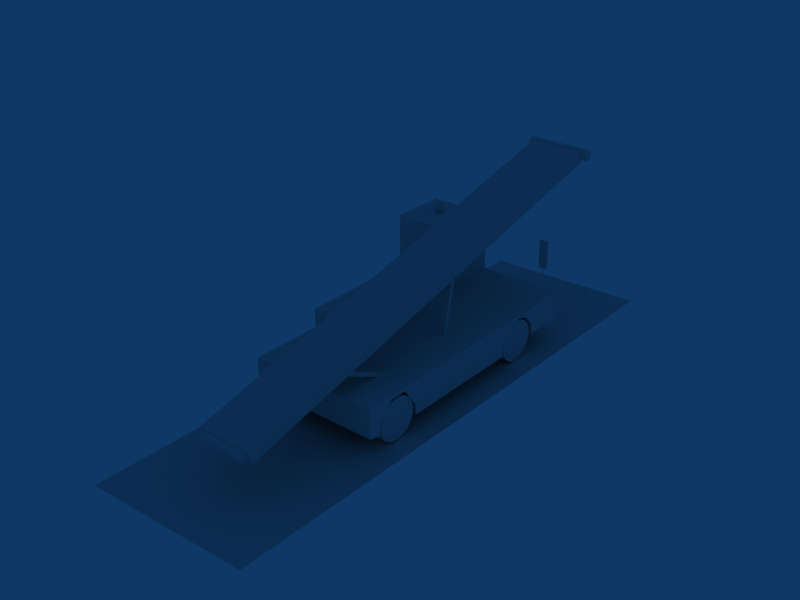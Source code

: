 # Source: object.blend  (saved by Blender 2.49.2; exported with 4.5.12 LTS)
import bpy
from mathutils import Matrix  # noqa: F401  (used for matrix-valued properties, if any)

bpy.ops.wm.read_factory_settings(use_empty=True)
scene = bpy.context.scene
scene.name = 'Scene'

# ---- collections
col_collection_1 = bpy.data.collections.new('Collection 1'); scene.collection.children.link(col_collection_1)

# ---- world
world_world = bpy.data.worlds.new('World'); scene.world = world_world
world_world.color = (0.05656, 0.2208, 0.4)
world_world.use_sun_shadow = False
world_world.sun_shadow_jitter_overblur = 0.0
world_world.cycles.sampling_method = 'MANUAL'
world_world.cycles.sample_map_resolution = 256

# ---- meshes
me_mesh_001 = bpy.data.meshes.new('Mesh.001')
me_mesh_001.from_pydata([(-1.069, -3.099, 1.112), (-1.056, -4.718, 0.7999), (-1.056, -4.718, 1.112), (-0.3463, -3.093, 0.2458), (1.074, -4.7, 0.2458), (-0.3483, -2.844, 0.2458), (-0.3463, -3.093, 0.7999), (-1.072, -2.742, 0.7999), (1.06, -3.081, 0.7999), (-0.3492, -2.736, 0.7999), (-0.3463, -3.093, 1.112), (-0.3329, -4.712, 1.112), (-1.054, -4.933, 0.2458), (-0.3329, -4.712, 0.2458), (-0.3311, -4.927, 0.2458), (-0.3329, -4.712, 0.7999), (-1.052, -5.182, 0.7999), (1.074, -4.7, 0.7999), (1.078, -5.164, 0.7999), (-0.3246, -5.712, 0.2913), (-1.048, -5.718, 0.2913), (-0.323, -5.909, 0.3286), (-1.046, -5.915, 0.7999), (1.084, -5.897, 0.7999), (1.08, -5.448, 0.7999), (-0.3291, -5.176, 0.7999), (-0.3267, -5.46, 0.7999), (-1.069, -3.099, 0.7999), (-1.069, -3.099, 0.7445), (-1.072, -2.85, 0.7445), (-0.3602, -1.409, 0.7445), (1.046, -1.397, 0.7999), (1.046, -1.397, 0.7445), (-0.3602, -1.409, 0.7999), (-0.323, -5.909, 0.7999), (-1.052, -5.182, 0.7445), (-1.05, -5.466, 0.7999), (-1.084, -1.415, 0.7999), (-1.084, -1.415, 0.3244), (-0.3568, -1.821, 0.3244), (-1.079, -2.0, 0.3244), (-0.3553, -1.995, 0.3244), (-1.08, -1.827, 0.3244), (1.05, -1.809, 0.3244), (-0.3535, -2.218, 0.7999), (1.05, -1.809, 0.7999), (-1.08, -1.827, 0.7999), (-1.077, -2.224, 1.977), (-1.08, -1.827, 1.977), (-0.3568, -1.821, 1.977), (-0.3535, -2.218, 1.977), (-0.3568, -1.821, 0.7999), (-0.3602, -1.409, 1.183), (-0.3568, -1.821, 1.183), (-1.084, -1.415, 1.183), (-1.08, -1.827, 1.183), (-0.3602, -1.409, 0.5093), (-0.3602, -1.409, 0.3244), (1.046, -1.397, 0.5093), (1.046, -1.397, 0.3244), (-1.08, -1.827, 0.7445), (-1.084, -1.415, 0.7445), (-1.08, -1.827, 0.5093), (-1.084, -1.415, 0.5093), (-1.079, -2.0, 0.5093), (-1.077, -2.18, 0.7445), (1.05, -1.809, 0.5093), (1.05, -1.809, 0.7445), (-1.075, -2.465, 1.977), (1.055, -2.448, 0.7999), (1.053, -2.206, 0.7999), (-0.3515, -2.459, 0.7999), (-1.077, -2.224, 0.7999), (-1.075, -2.465, 0.7445), (1.053, -2.162, 0.7445), (-1.075, -2.465, 1.183), (-1.075, -2.465, 0.7999), (-1.077, -2.224, 1.183), (-1.072, -2.742, 1.183), (-1.072, -2.742, 1.977), (-0.3515, -2.459, 1.977), (-0.3492, -2.736, 1.977), (-0.3535, -2.218, 1.183), (-0.3492, -2.736, 1.183), (-0.3515, -2.459, 1.183), (-0.3548, -2.061, 0.3244), (1.051, -1.983, 0.3244), (-1.078, -2.067, 0.3244), (1.052, -2.094, 0.5093), (1.052, -2.049, 0.3244), (-1.078, -2.112, 0.5093), (1.053, -2.224, 0.6783), (1.051, -1.982, 0.5093), (-1.077, -2.242, 0.6783), (1.057, -2.724, 0.7999), (-1.069, -3.099, 0.2458), (-1.069, -3.099, 0.432), (-1.056, -4.718, 0.2458), (-1.056, -4.718, 0.7445), (1.06, -3.081, 0.2458), (1.06, -3.081, 0.7445), (1.058, -2.832, 0.432), (1.06, -3.081, 0.432), (-1.056, -4.718, 0.432), (1.076, -4.945, 0.432), (1.076, -4.916, 0.2458), (1.074, -4.7, 0.7445), (1.078, -5.164, 0.7445), (1.074, -4.7, 0.432), (-1.072, -2.85, 0.2458), (1.058, -2.832, 0.2458), (-1.072, -2.85, 0.432), (-1.046, -5.915, 0.3286), (-1.046, -5.915, 0.4952), (-0.323, -5.909, 0.4952), (-0.323, -5.909, 0.7445), (1.084, -5.897, 0.3286), (1.084, -5.897, 0.4952), (1.084, -5.897, 0.7445), (-1.046, -5.915, 0.7445), (1.082, -5.678, 0.4952), (-1.05, -5.466, 0.7445), (1.08, -5.448, 0.7445), (-1.048, -5.695, 0.4952), (1.082, -5.701, 0.2913), (-1.054, -4.962, 0.432), (-1.073, -2.727, 0.6302), (1.058, -2.832, 0.7445), (1.057, -2.71, 0.6302), (1.055, -2.448, 0.7445), (-0.6984, -2.595, 0.0333), (0.6852, -2.583, 0.0333), (-1.046, -2.598, 0.0333), (-1.047, -2.465, 0.0069), (-0.6995, -2.462, 0.0069), (0.683, -2.318, 0.0333), (-0.6995, -2.462, 0.3538), (-1.048, -2.332, 0.0333), (-1.049, -2.22, 0.1085), (1.029, -2.203, 0.1085), (-0.7021, -2.142, 0.2211), (0.6812, -2.104, 0.3538), (-1.049, -2.145, 0.2211), (1.029, -2.127, 0.2211), (0.6841, -2.451, 0.3538), (-1.047, -2.465, 0.3538), (-1.049, -2.145, 0.4865), (1.031, -2.448, 0.3538), (-0.7021, -2.142, 0.4865), (0.682, -2.205, 0.5991), (-0.7006, -2.329, 0.6742), (0.683, -2.318, 0.6742), (0.6841, -2.451, 0.7006), (1.03, -2.315, 0.6742), (-1.047, -2.465, 0.7006), (1.031, -2.448, 0.7006), (-0.6984, -2.595, 0.6742), (1.033, -2.693, 0.5991), (0.6861, -2.696, 0.5991), (-1.044, -2.785, 0.4865), (-1.045, -2.71, 0.5991), (-1.044, -2.812, 0.3538), (0.6869, -2.797, 0.3538), (1.034, -2.768, 0.2211), (-0.6968, -2.783, 0.2211), (0.6861, -2.696, 0.1085), (-1.045, -2.71, 0.1085), (1.033, -2.693, 0.1085), (0.6841, -2.451, 0.0069), (1.032, -2.58, 0.0333), (-0.7006, -2.329, 0.0333), (1.03, -2.315, 0.0333), (1.031, -2.448, 0.0069), (-0.7015, -2.217, 0.1085), (0.682, -2.205, 0.1085), (0.6814, -2.13, 0.2211), (-0.7024, -2.115, 0.3538), (-1.049, -2.118, 0.3538), (1.028, -2.101, 0.3538), (1.029, -2.127, 0.4865), (-0.7015, -2.217, 0.5991), (0.6814, -2.13, 0.4865), (1.029, -2.203, 0.5991), (-1.049, -2.22, 0.5991), (-1.048, -2.332, 0.6742), (-0.6995, -2.462, 0.7006), (0.6852, -2.583, 0.6742), (-1.046, -2.598, 0.6742), (-0.6975, -2.707, 0.5991), (1.032, -2.58, 0.6742), (-0.6968, -2.783, 0.4865), (1.034, -2.768, 0.4865), (0.6867, -2.771, 0.4865), (1.034, -2.795, 0.3538), (-1.044, -2.785, 0.2211), (-0.6966, -2.809, 0.3538), (0.6867, -2.771, 0.2211), (-0.6975, -2.707, 0.1085), (-1.022, -5.459, 0.0333), (0.7077, -5.312, 0.0069), (0.7057, -5.066, 0.1085), (-0.6785, -5.003, 0.2211), (-1.026, -5.005, 0.2211), (1.052, -4.988, 0.2211), (-0.6787, -4.976, 0.3538), (0.7048, -4.965, 0.3538), (0.705, -4.991, 0.2211), (0.7077, -5.312, 0.3538), (-1.026, -5.005, 0.4865), (0.705, -4.991, 0.4865), (-1.025, -5.081, 0.5991), (-0.6759, -5.323, 0.3538), (-0.677, -5.19, 0.6742), (0.7066, -5.179, 0.6742), (-1.023, -5.326, 0.3538), (1.055, -5.309, 0.3538), (0.7088, -5.444, 0.6742), (-1.023, -5.326, 0.7006), (-0.6732, -5.643, 0.4865), (-0.673, -5.67, 0.3538), (-1.02, -5.646, 0.4865), (-0.6732, -5.643, 0.2211), (-1.02, -5.646, 0.2211), (1.058, -5.629, 0.2211), (-0.6748, -5.456, 0.0333), (-1.021, -5.571, 0.1085), (-1.023, -5.326, 0.0069), (-0.6759, -5.323, 0.0069), (1.056, -5.441, 0.0333), (0.7088, -5.444, 0.0333), (0.7066, -5.179, 0.0333), (1.055, -5.309, 0.0069), (-1.024, -5.193, 0.0333), (-1.025, -5.081, 0.1085), (-0.6779, -5.078, 0.1085), (-0.677, -5.19, 0.0333), (1.053, -5.063, 0.1085), (1.054, -5.176, 0.0333), (-1.026, -4.979, 0.3538), (-0.6785, -5.003, 0.4865), (1.052, -4.962, 0.3538), (-0.6779, -5.078, 0.5991), (1.052, -4.988, 0.4865), (0.7057, -5.066, 0.5991), (1.054, -5.176, 0.6742), (1.053, -5.063, 0.5991), (-1.024, -5.193, 0.6742), (1.055, -5.309, 0.7006), (0.7077, -5.312, 0.7006), (-0.6759, -5.323, 0.7006), (-0.6748, -5.456, 0.6742), (-1.021, -5.571, 0.5991), (-1.022, -5.459, 0.6742), (-0.6738, -5.568, 0.5991), (1.056, -5.441, 0.6742), (0.7097, -5.557, 0.5991), (0.7103, -5.632, 0.4865), (1.057, -5.554, 0.5991), (-1.02, -5.673, 0.3538), (0.7106, -5.658, 0.3538), (1.058, -5.655, 0.3538), (1.058, -5.629, 0.4865), (0.7103, -5.632, 0.2211), (-0.6738, -5.568, 0.1085), (0.7097, -5.557, 0.1085), (1.057, -5.554, 0.1085), (-0.2002, -7.62, 0.7422), (-0.2009, -7.528, 0.7287), (0.5718, -7.521, 0.7287), (-0.2003, -7.606, 0.8344), (0.5726, -7.614, 0.7422), (0.5731, -7.669, 0.8169), (0.5734, -7.706, 0.7557), (0.5732, -7.688, 0.6865), (-0.1996, -7.695, 0.6865), (-0.2001, -7.633, 0.65), (0.5727, -7.627, 0.65), (0.5721, -7.558, 0.6674), (-0.2006, -7.564, 0.6674), (-0.2008, -7.545, 0.7978), (0.572, -7.539, 0.7978), (0.5725, -7.6, 0.8344), (-0.1997, -7.676, 0.8169), (-0.1994, -7.712, 0.7557), (0.6713, -0.0947, 2.641), (0.6714, -0.1082, 2.549), (-0.4231, -0.1037, 2.641), (0.6707, -0.02, 2.696), (-0.4237, -0.029, 2.696), (0.6718, -0.1504, 2.715), (-0.4226, -0.1594, 2.715), (-0.4224, -0.1784, 2.585), (0.6708, -0.039, 2.566), (-0.4235, -0.048, 2.566), (0.6705, -0.0025, 2.627), (-0.4238, -0.0115, 2.627), (0.6712, -0.0812, 2.733), (-0.4232, -0.0902, 2.733), (0.6721, -0.1869, 2.654), (-0.4223, -0.1959, 2.654), (0.6719, -0.1694, 2.585), (-0.423, -0.1172, 2.549), (-0.3268, -0.2116, 2.72), (-0.2653, -7.648, 0.8423), (0.6342, -7.589, 0.6412), (-0.3272, -0.1608, 2.519), (-0.2658, -7.597, 0.6412), (0.5732, -0.2042, 2.72), (0.5728, -0.1534, 2.519), (0.6346, -7.64, 0.8423), (-0.6515, -2.22, 2.138), (-0.7067, -2.22, 2.138), (-0.7062, -2.275, 2.138), (-0.7455, -2.259, 2.138), (-0.7455, -2.259, 1.979), (-0.7619, -2.22, 1.979), (-0.7067, -2.22, 1.979), (-0.7461, -2.181, 2.138), (-0.668, -2.181, 2.138), (-0.668, -2.181, 1.979), (-0.6515, -2.22, 1.979), (-0.6674, -2.259, 2.138), (-0.6484, -2.277, 2.027), (-0.6674, -2.259, 1.979), (-0.6249, -2.219, 2.027), (-0.7062, -2.275, 1.979), (-0.764, -2.278, 2.027), (-0.706, -2.302, 2.027), (-0.7619, -2.22, 2.138), (-0.7885, -2.221, 2.027), (-0.765, -2.162, 2.027), (-0.7461, -2.181, 1.979), (-0.7074, -2.138, 2.027), (-0.7071, -2.165, 1.979), (-0.7071, -2.165, 2.138), (-0.6494, -2.162, 2.027), (-1.252, -1.707, 1.769), (-1.11, -1.736, 1.769), (-1.11, -1.706, 1.769), (-1.11, -1.706, 1.31), (-1.252, -1.737, 1.769), (-1.252, -1.707, 1.31), (-1.252, -1.737, 1.31), (-1.11, -1.736, 1.31), (-1.162, -1.721, 1.719), (-1.162, -1.721, 1.726), (-1.075, -1.716, 1.721), (-1.075, -1.714, 1.726), (-1.162, -1.721, 1.733), (-1.075, -1.72, 1.726), (-1.162, -1.728, 1.726), (-1.075, -1.72, 1.719), (-1.075, -1.725, 1.721), (-1.162, -1.716, 1.721), (-1.162, -1.716, 1.731), (-1.075, -1.716, 1.731), (-1.162, -1.714, 1.726), (-1.075, -1.72, 1.733), (-1.075, -1.725, 1.731), (-1.162, -1.726, 1.731), (-1.075, -1.727, 1.726), (-1.162, -1.726, 1.721), (-1.045, -1.56, 1.348), (-1.053, -1.551, 1.353), (-1.049, -1.556, 1.353), (-1.052, -1.553, 1.358), (-1.049, -1.556, 1.36), (-1.044, -1.562, 1.353), (-1.221, -1.72, 1.348), (-1.224, -1.717, 1.346), (-1.052, -1.553, 1.348), (-1.049, -1.556, 1.346), (-1.229, -1.712, 1.353), (-1.227, -1.713, 1.348), (-1.227, -1.713, 1.358), (-1.224, -1.717, 1.36), (-1.045, -1.56, 1.358), (-1.221, -1.72, 1.358), (-1.219, -1.722, 1.353), (1.027, -1.718, 1.769), (1.027, -1.688, 1.769), (0.8853, -1.719, 1.31), (1.027, -1.688, 1.31), (0.8853, -1.719, 1.769), (0.8851, -1.689, 1.769), (0.8851, -1.689, 1.31), (1.027, -1.718, 1.31), (0.9637, -1.699, 1.319), (0.9588, -1.704, 0.7504), (0.9637, -1.699, 0.7504), (0.9587, -1.697, 1.319), (0.9587, -1.697, 0.7504), (0.9539, -1.699, 1.319), (0.9518, -1.704, 1.319), (0.9539, -1.699, 0.7504), (0.9588, -1.704, 1.319), (0.9539, -1.709, 1.319), (0.9658, -1.704, 1.319), (0.9658, -1.704, 0.7504), (0.9518, -1.704, 0.7504), (0.9539, -1.709, 0.7504), (0.9589, -1.711, 1.319), (0.9589, -1.711, 0.7504), (0.9637, -1.709, 0.7504), (0.9637, -1.709, 1.319), (-0.2131, -3.749, 0.5775), (-0.2151, -3.511, 1.831), (-0.2137, -3.683, 0.5693), (-0.1485, -3.682, 0.5693), (-0.148, -3.748, 0.5775), (-0.2157, -3.445, 1.822), (-0.1499, -3.51, 1.831), (-0.1505, -3.444, 1.822), (-0.1308, -5.821, 1.087), (-0.1406, -4.642, 0.606), (-0.196, -5.821, 1.087), (-0.2058, -4.643, 0.606), (-0.1404, -4.667, 0.5439), (-0.2056, -4.667, 0.5439), (-0.1962, -5.797, 1.149), (-0.131, -5.796, 1.149), (0.5261, -4.661, 0.5439), (0.5259, -4.636, 0.606), (0.5356, -5.815, 1.087), (0.5911, -4.636, 0.606), (0.6006, -5.79, 1.149), (0.5913, -4.661, 0.5439), (0.5354, -5.791, 1.149), (0.6008, -5.815, 1.087), (0.5818, -3.504, 1.831), (0.5837, -3.742, 0.5775), (0.5832, -3.676, 0.5693), (0.5812, -3.438, 1.822), (0.5185, -3.743, 0.5775), (0.5166, -3.505, 1.831), (0.516, -3.439, 1.822), (0.518, -3.677, 0.5693)], [], [(2, 0, 27), (1, 2, 27), (3, 13, 97), (95, 3, 97), (99, 4, 13), (3, 99, 13), (5, 3, 95), (109, 5, 95), (110, 99, 3), (5, 110, 3), (6, 9, 7), (27, 6, 7), (8, 94, 9), (6, 8, 9), (27, 0, 10), (6, 27, 10), (11, 2, 15), (15, 2, 1), (10, 0, 11), (11, 0, 2), (10, 11, 15), (6, 10, 15), (8, 6, 15), (17, 8, 15), (14, 12, 97), (13, 14, 97), (105, 14, 13), (4, 105, 13), (15, 1, 16), (25, 15, 16), (17, 15, 25), (18, 17, 25), (20, 19, 21), (112, 20, 21), (116, 21, 19), (124, 116, 19), (26, 36, 22), (34, 26, 22), (25, 16, 36), (26, 25, 36), (24, 26, 34), (23, 24, 34), (18, 25, 26), (24, 18, 26), (27, 7, 29), (28, 27, 29), (1, 27, 28), (98, 1, 28), (8, 17, 106), (100, 8, 106), (94, 8, 100), (127, 94, 100), (30, 61, 37), (33, 30, 37), (32, 30, 33), (31, 32, 33), (34, 22, 119), (115, 34, 119), (23, 34, 115), (118, 23, 115), (16, 1, 98), (35, 16, 98), (17, 18, 107), (106, 17, 107), (36, 16, 35), (121, 36, 35), (22, 36, 121), (119, 22, 121), (24, 23, 118), (122, 24, 118), (18, 24, 122), (107, 18, 122), (33, 37, 54), (52, 33, 54), (83, 78, 7), (9, 83, 7), (81, 79, 78), (83, 81, 78), (39, 42, 38), (57, 39, 38), (41, 40, 42), (39, 41, 42), (43, 39, 57), (59, 43, 57), (86, 41, 39), (43, 86, 39), (47, 50, 49), (48, 47, 49), (51, 45, 31), (33, 51, 31), (44, 70, 45), (51, 44, 45), (60, 46, 37), (61, 60, 37), (65, 72, 46), (60, 65, 46), (67, 45, 70), (74, 67, 70), (32, 31, 45), (67, 32, 45), (55, 46, 72), (77, 55, 72), (54, 37, 46), (55, 54, 46), (48, 55, 77), (47, 48, 77), (53, 49, 50), (82, 53, 50), (51, 53, 82), (44, 51, 82), (33, 52, 53), (51, 33, 53), (54, 55, 48), (52, 49, 53), (54, 48, 49), (52, 54, 49), (56, 63, 61), (30, 56, 61), (57, 38, 63), (56, 57, 63), (58, 56, 30), (32, 58, 30), (59, 57, 56), (58, 59, 56), (62, 63, 38), (42, 62, 38), (60, 61, 63), (62, 60, 63), (64, 62, 42), (40, 64, 42), (65, 60, 62), (64, 65, 62), (66, 92, 86), (43, 66, 86), (67, 74, 92), (66, 67, 92), (58, 66, 43), (59, 58, 43), (32, 67, 66), (58, 32, 66), (68, 80, 50), (47, 68, 50), (79, 81, 80), (68, 79, 80), (71, 69, 70), (44, 71, 70), (9, 94, 69), (71, 9, 69), (73, 76, 72), (65, 73, 72), (29, 7, 76), (73, 29, 76), (129, 69, 94), (127, 129, 94), (74, 70, 69), (129, 74, 69), (75, 76, 7), (78, 75, 7), (77, 72, 76), (75, 77, 76), (68, 75, 78), (79, 68, 78), (47, 77, 75), (68, 47, 75), (84, 80, 81), (83, 84, 81), (82, 50, 80), (84, 82, 80), (71, 84, 83), (9, 71, 83), (44, 82, 84), (71, 44, 84), (41, 85, 87), (40, 41, 87), (86, 89, 85), (41, 86, 85), (40, 87, 90), (64, 40, 90), (92, 88, 89), (86, 92, 89), (89, 88, 90), (87, 89, 90), (88, 91, 93), (90, 88, 93), (64, 90, 93), (65, 64, 93), (91, 88, 92), (74, 91, 92), (65, 93, 73), (74, 129, 91), (93, 91, 129), (73, 93, 129), (29, 127, 94), (7, 29, 94), (96, 111, 109), (95, 96, 109), (28, 29, 111), (96, 28, 111), (103, 96, 95), (97, 103, 95), (98, 28, 96), (103, 98, 96), (102, 108, 4), (99, 102, 4), (100, 106, 108), (102, 100, 108), (101, 102, 99), (110, 101, 99), (127, 100, 102), (101, 127, 102), (125, 103, 97), (12, 125, 97), (35, 98, 103), (125, 35, 103), (108, 104, 105), (4, 108, 105), (106, 107, 104), (108, 106, 104), (111, 101, 110), (109, 111, 110), (29, 127, 101), (111, 29, 101), (112, 21, 114), (113, 112, 114), (115, 119, 113), (114, 115, 113), (117, 114, 21), (116, 117, 21), (118, 115, 114), (117, 118, 114), (113, 123, 20), (112, 113, 20), (119, 121, 123), (113, 119, 123), (120, 117, 116), (124, 120, 116), (122, 118, 117), (120, 122, 117), (107, 122, 121), (35, 107, 121), (122, 120, 123), (121, 122, 123), (123, 120, 124), (20, 123, 124), (125, 104, 107), (35, 125, 107), (105, 104, 125), (12, 105, 125), (29, 126, 128), (127, 29, 128), (29, 111, 126), (101, 128, 126), (111, 101, 126), (127, 128, 101), (29, 73, 126), (127, 128, 129), (129, 128, 126), (73, 129, 126), (136, 197, 130), (131, 165, 144), (145, 132, 166), (167, 169, 147), (136, 130, 134), (168, 131, 144), (145, 133, 132), (169, 172, 147), (136, 134, 170), (135, 168, 144), (145, 137, 133), (172, 171, 147), (136, 170, 173), (174, 135, 144), (145, 138, 137), (171, 139, 147), (136, 173, 140), (175, 174, 144), (145, 142, 138), (139, 143, 147), (136, 140, 176), (141, 175, 144), (145, 177, 142), (143, 178, 147), (136, 176, 148), (181, 141, 144), (145, 146, 177), (178, 179, 147), (136, 148, 180), (149, 181, 144), (145, 183, 146), (179, 182, 147), (136, 180, 150), (151, 149, 144), (145, 184, 183), (182, 153, 147), (136, 150, 185), (152, 151, 144), (145, 154, 184), (153, 155, 147), (136, 185, 156), (186, 152, 144), (145, 187, 154), (155, 189, 147), (136, 156, 188), (158, 186, 144), (145, 160, 187), (189, 157, 147), (136, 188, 190), (192, 158, 144), (145, 159, 160), (157, 191, 147), (136, 190, 195), (162, 192, 144), (145, 161, 159), (191, 193, 147), (136, 195, 164), (196, 162, 144), (145, 194, 161), (193, 163, 147), (164, 197, 136), (144, 165, 196), (145, 166, 194), (163, 167, 147), (166, 132, 130), (197, 166, 130), (167, 165, 131), (169, 167, 131), (132, 133, 134), (130, 132, 134), (169, 131, 168), (172, 169, 168), (133, 137, 170), (134, 133, 170), (172, 168, 135), (171, 172, 135), (137, 138, 173), (170, 137, 173), (171, 135, 174), (139, 171, 174), (138, 142, 140), (173, 138, 140), (139, 174, 175), (143, 139, 175), (142, 177, 176), (140, 142, 176), (143, 175, 141), (178, 143, 141), (177, 146, 148), (176, 177, 148), (178, 141, 181), (179, 178, 181), (146, 183, 180), (148, 146, 180), (179, 181, 149), (182, 179, 149), (183, 184, 150), (180, 183, 150), (182, 149, 151), (153, 182, 151), (184, 154, 185), (150, 184, 185), (153, 151, 152), (155, 153, 152), (154, 187, 156), (185, 154, 156), (155, 152, 186), (189, 155, 186), (187, 160, 188), (156, 187, 188), (189, 186, 158), (157, 189, 158), (160, 159, 190), (188, 160, 190), (157, 158, 192), (191, 157, 192), (159, 161, 195), (190, 159, 195), (191, 192, 162), (193, 191, 162), (161, 194, 164), (195, 161, 164), (193, 162, 196), (163, 193, 196), (197, 164, 194), (166, 197, 194), (165, 167, 163), (196, 165, 163), (211, 263, 224), (229, 264, 207), (214, 198, 225), (265, 228, 215), (211, 224, 227), (199, 229, 207), (214, 226, 198), (228, 231, 215), (211, 227, 235), (230, 199, 207), (214, 232, 226), (231, 237, 215), (211, 235, 234), (200, 230, 207), (214, 233, 232), (237, 236, 215), (211, 234, 201), (206, 200, 207), (214, 202, 233), (236, 203, 215), (211, 201, 204), (205, 206, 207), (214, 238, 202), (203, 240, 215), (211, 204, 239), (209, 205, 207), (214, 208, 238), (240, 242, 215), (211, 239, 241), (243, 209, 207), (214, 210, 208), (242, 245, 215), (211, 241, 212), (213, 243, 207), (214, 246, 210), (245, 244, 215), (211, 212, 249), (248, 213, 207), (214, 217, 246), (244, 247, 215), (211, 249, 250), (216, 248, 207), (214, 252, 217), (247, 254, 215), (211, 250, 253), (255, 216, 207), (214, 251, 252), (254, 257, 215), (211, 253, 218), (256, 255, 207), (214, 220, 251), (257, 261, 215), (211, 218, 219), (259, 256, 207), (214, 258, 220), (261, 260, 215), (211, 219, 221), (262, 259, 207), (214, 222, 258), (260, 223, 215), (221, 263, 211), (207, 264, 262), (214, 225, 222), (223, 265, 215), (225, 198, 224), (263, 225, 224), (265, 264, 229), (228, 265, 229), (198, 226, 227), (224, 198, 227), (228, 229, 199), (231, 228, 199), (226, 232, 235), (227, 226, 235), (231, 199, 230), (237, 231, 230), (232, 233, 234), (235, 232, 234), (237, 230, 200), (236, 237, 200), (233, 202, 201), (234, 233, 201), (236, 200, 206), (203, 236, 206), (202, 238, 204), (201, 202, 204), (203, 206, 205), (240, 203, 205), (238, 208, 239), (204, 238, 239), (240, 205, 209), (242, 240, 209), (208, 210, 241), (239, 208, 241), (242, 209, 243), (245, 242, 243), (210, 246, 212), (241, 210, 212), (245, 243, 213), (244, 245, 213), (246, 217, 249), (212, 246, 249), (244, 213, 248), (247, 244, 248), (217, 252, 250), (249, 217, 250), (247, 248, 216), (254, 247, 216), (252, 251, 253), (250, 252, 253), (254, 216, 255), (257, 254, 255), (251, 220, 218), (253, 251, 218), (257, 255, 256), (261, 257, 256), (220, 258, 219), (218, 220, 219), (261, 256, 259), (260, 261, 259), (258, 222, 221), (219, 258, 221), (260, 259, 262), (223, 260, 262), (263, 221, 222), (225, 263, 222), (264, 265, 223), (262, 264, 223), (270, 276, 277), (266, 278, 275), (270, 277, 268), (266, 267, 278), (270, 268, 280), (266, 279, 267), (270, 280, 281), (266, 269, 279), (270, 281, 271), (266, 282, 269), (270, 271, 272), (266, 283, 282), (270, 272, 273), (266, 274, 283), (273, 276, 270), (266, 275, 274), (275, 278, 277), (276, 275, 277), (278, 267, 268), (277, 278, 268), (267, 279, 280), (268, 267, 280), (279, 269, 281), (280, 279, 281), (269, 282, 271), (281, 269, 271), (282, 283, 272), (271, 282, 272), (283, 274, 273), (272, 283, 273), (276, 273, 274), (275, 276, 274), (284, 285, 292), (286, 293, 301), (284, 292, 294), (286, 295, 293), (284, 294, 287), (286, 288, 295), (284, 287, 296), (286, 297, 288), (284, 296, 289), (286, 290, 297), (284, 289, 298), (286, 299, 290), (284, 298, 300), (286, 291, 299), (300, 285, 284), (286, 301, 291), (301, 293, 292), (285, 301, 292), (293, 295, 294), (292, 293, 294), (295, 288, 287), (294, 295, 287), (288, 297, 296), (287, 288, 296), (297, 290, 289), (296, 297, 289), (290, 299, 298), (289, 290, 298), (299, 291, 300), (298, 299, 300), (285, 300, 291), (301, 285, 291), (309, 307, 302), (303, 309, 302), (305, 308, 304), (306, 305, 304), (302, 305, 306), (303, 302, 306), (307, 308, 305), (302, 307, 305), (309, 304, 308), (307, 309, 308), (304, 309, 303), (306, 304, 303), (310, 318, 311), (319, 320, 316), (321, 310, 311), (320, 323, 316), (312, 321, 311), (323, 325, 316), (313, 312, 311), (325, 314, 316), (328, 313, 311), (314, 315, 316), (317, 328, 311), (315, 331, 316), (334, 317, 311), (331, 333, 316), (311, 318, 334), (333, 319, 316), (324, 335, 318), (310, 324, 318), (320, 319, 335), (324, 320, 335), (322, 324, 310), (321, 322, 310), (323, 320, 324), (322, 323, 324), (327, 322, 321), (312, 327, 321), (325, 323, 322), (327, 325, 322), (326, 327, 312), (313, 326, 312), (314, 325, 327), (326, 314, 327), (329, 326, 313), (328, 329, 313), (315, 314, 326), (329, 315, 326), (330, 329, 328), (317, 330, 328), (331, 315, 329), (330, 331, 329), (332, 330, 317), (334, 332, 317), (333, 331, 330), (332, 333, 330), (332, 335, 319), (333, 332, 319), (334, 318, 335), (332, 334, 335), (337, 338, 336), (340, 337, 336), (338, 337, 343), (339, 338, 343), (342, 343, 337), (340, 342, 337), (336, 338, 339), (341, 336, 339), (340, 336, 341), (342, 340, 341), (341, 339, 343), (342, 341, 343), (349, 352, 351), (345, 344, 361), (349, 351, 346), (345, 353, 344), (349, 346, 347), (345, 356, 353), (349, 347, 355), (345, 354, 356), (349, 355, 357), (345, 348, 354), (349, 357, 358), (345, 359, 348), (349, 358, 360), (345, 350, 359), (360, 352, 349), (345, 361, 350), (361, 344, 351), (352, 361, 351), (344, 353, 346), (351, 344, 346), (353, 356, 347), (346, 353, 347), (356, 354, 355), (347, 356, 355), (354, 348, 357), (355, 354, 357), (348, 359, 358), (357, 348, 358), (359, 350, 360), (358, 359, 360), (352, 360, 350), (361, 352, 350), (364, 362, 371), (364, 371, 370), (364, 370, 363), (364, 363, 365), (364, 365, 366), (364, 366, 376), (364, 376, 367), (367, 362, 364), (368, 369, 371), (362, 368, 371), (369, 373, 370), (371, 369, 370), (373, 372, 363), (370, 373, 363), (372, 374, 365), (363, 372, 365), (374, 375, 366), (365, 374, 366), (375, 377, 376), (366, 375, 376), (377, 378, 367), (376, 377, 367), (362, 367, 378), (368, 362, 378), (379, 380, 384), (383, 379, 384), (380, 379, 386), (382, 380, 386), (381, 386, 379), (383, 381, 379), (384, 380, 382), (385, 384, 382), (383, 384, 385), (381, 383, 385), (385, 382, 386), (381, 385, 386), (395, 404, 397), (388, 398, 403), (395, 397, 387), (388, 389, 398), (395, 387, 390), (388, 391, 389), (395, 390, 392), (388, 394, 391), (395, 392, 393), (388, 399, 394), (395, 393, 396), (388, 400, 399), (395, 396, 401), (388, 402, 400), (401, 404, 395), (388, 403, 402), (403, 398, 397), (404, 403, 397), (398, 389, 387), (397, 398, 387), (389, 391, 390), (387, 389, 390), (391, 394, 392), (390, 391, 392), (394, 399, 393), (392, 394, 393), (399, 400, 396), (393, 399, 396), (400, 402, 401), (396, 400, 401), (404, 401, 402), (403, 404, 402), (412, 408, 407), (410, 412, 407), (405, 409, 411), (406, 405, 411), (407, 405, 406), (410, 407, 406), (408, 409, 405), (407, 408, 405), (412, 411, 409), (408, 412, 409), (410, 406, 411), (412, 410, 411), (419, 415, 413), (420, 419, 413), (420, 413, 417), (414, 420, 417), (414, 417, 418), (416, 414, 418), (416, 418, 415), (419, 416, 415), (418, 417, 413), (415, 418, 413), (420, 414, 416), (419, 420, 416), (425, 424, 422), (427, 425, 422), (421, 426, 428), (423, 421, 428), (422, 421, 423), (427, 422, 423), (424, 426, 421), (422, 424, 421), (425, 428, 426), (424, 425, 426), (427, 423, 428), (425, 427, 428), (435, 434, 429), (432, 435, 429), (432, 429, 430), (431, 432, 430), (431, 430, 433), (436, 431, 433), (436, 433, 434), (435, 436, 434), (433, 430, 429), (434, 433, 429), (432, 431, 436), (435, 432, 436)])
_uv = me_mesh_001.uv_layers.new(name='UVTex')
_uv.uv.foreach_set('vector', [0.7677, 1.002, 0.2248, 1.002, 0.2248, 0.8955, 0.7677, 0.8955, 0.7677, 1.002, 0.2248, 0.8955, 0.967, 0.3205, 0.967, 0.4295, 0.858, 0.4295, 0.858, 0.3205, 0.967, 0.3205, 0.858, 0.4295, 0.967, 0.3205, 0.967, 0.4295, 0.858, 0.4295, 0.858, 0.3205, 0.967, 0.3205, 0.858, 0.4295, 0.967, 0.3205, 0.967, 0.4295, 0.858, 0.4295, 0.858, 0.3205, 0.967, 0.3205, 0.858, 0.4295, 0.967, 0.3205, 0.967, 0.4295, 0.858, 0.4295, 0.858, 0.3205, 0.967, 0.3205, 0.858, 0.4295, 0.967, 0.3205, 0.967, 0.4295, 0.858, 0.4295, 0.858, 0.3205, 0.967, 0.3205, 0.858, 0.4295, 0.967, 0.3205, 0.967, 0.4295, 0.858, 0.4295, 0.858, 0.3205, 0.967, 0.3205, 0.858, 0.4295, 0.7544, 0.9478, 0.7544, 0.9978, 0.6859, 0.9978, 0.6859, 0.9478, 0.7544, 0.9478, 0.6859, 0.9978, 0.7544, 0.9978, 0.6859, 0.9978, 0.7544, 0.9478, 0.7544, 0.9478, 0.6859, 0.9978, 0.6859, 0.9478, 0.9777, 0.4417, 0.8473, 0.4417, 0.9777, 0.3114, 0.9777, 0.3114, 0.8473, 0.4417, 0.8473, 0.3114, 0.2248, 1.002, 0.7677, 1.002, 0.7677, 0.8955, 0.2248, 0.8955, 0.2248, 1.002, 0.7677, 0.8955, 0.967, 0.3205, 0.967, 0.4295, 0.858, 0.4295, 0.858, 0.3205, 0.967, 0.3205, 0.858, 0.4295, 0.967, 0.3205, 0.967, 0.4295, 0.858, 0.4295, 0.858, 0.3205, 0.967, 0.3205, 0.858, 0.4295, 0.967, 0.3205, 0.967, 0.4295, 0.858, 0.4295, 0.858, 0.3205, 0.967, 0.3205, 0.858, 0.4295, 0.967, 0.3205, 0.967, 0.4295, 0.858, 0.4295, 0.858, 0.3205, 0.967, 0.3205, 0.858, 0.4295, 0.967, 0.3205, 0.967, 0.4295, 0.858, 0.4295, 0.858, 0.3205, 0.967, 0.3205, 0.858, 0.4295, 0.967, 0.3205, 0.967, 0.4295, 0.858, 0.4295, 0.858, 0.3205, 0.967, 0.3205, 0.858, 0.4295, 0.967, 0.3205, 0.967, 0.4295, 0.858, 0.4295, 0.858, 0.3205, 0.967, 0.3205, 0.858, 0.4295, 0.967, 0.3205, 0.967, 0.4295, 0.858, 0.4295, 0.858, 0.3205, 0.967, 0.3205, 0.858, 0.4295, 0.967, 0.3205, 0.967, 0.4295, 0.858, 0.4295, 0.858, 0.3205, 0.967, 0.3205, 0.858, 0.4295, 0.967, 0.3205, 0.967, 0.4295, 0.858, 0.4295, 0.858, 0.3205, 0.967, 0.3205, 0.858, 0.4295, 0.967, 0.3205, 0.967, 0.4295, 0.858, 0.4295, 0.858, 0.3205, 0.967, 0.3205, 0.858, 0.4295, 0.967, 0.3205, 0.967, 0.4295, 0.858, 0.4295, 0.858, 0.3205, 0.967, 0.3205, 0.858, 0.4295, 0.7677, 0.8955, 0.2248, 0.8955, 0.2248, 0.8767, 0.7677, 0.8767, 0.7677, 0.8955, 0.2248, 0.8767, 0.967, 0.3205, 0.967, 0.4295, 0.858, 0.4295, 0.858, 0.3205, 0.967, 0.3205, 0.858, 0.4295, 0.967, 0.3205, 0.967, 0.4295, 0.858, 0.4295, 0.858, 0.3205, 0.967, 0.3205, 0.858, 0.4295, 0.9064, 0.3851, 0.989, 0.3851, 0.989, 0.3081, 0.9064, 0.3081, 0.9064, 0.3851, 0.989, 0.3081, 0.9064, 0.3851, 0.989, 0.3851, 0.989, 0.3081, 0.9064, 0.3081, 0.9064, 0.3851, 0.989, 0.3081, 0.3794, 0.7428, 0.2762, 0.7428, 0.2762, 0.7323, 0.3794, 0.7323, 0.3794, 0.7428, 0.2762, 0.7323, 0.5801, 0.7428, 0.3794, 0.7428, 0.3794, 0.7323, 0.5801, 0.7323, 0.5801, 0.7428, 0.3794, 0.7323, 0.967, 0.3205, 0.967, 0.4295, 0.858, 0.4295, 0.858, 0.3205, 0.967, 0.3205, 0.858, 0.4295, 0.967, 0.3205, 0.967, 0.4295, 0.858, 0.4295, 0.858, 0.3205, 0.967, 0.3205, 0.858, 0.4295, 0.967, 0.3205, 0.967, 0.4295, 0.858, 0.4295, 0.858, 0.3205, 0.967, 0.3205, 0.858, 0.4295, 0.967, 0.3205, 0.967, 0.4295, 0.858, 0.4295, 0.858, 0.3205, 0.967, 0.3205, 0.858, 0.4295, 0.967, 0.3205, 0.967, 0.4295, 0.858, 0.4295, 0.858, 0.3205, 0.967, 0.3205, 0.858, 0.4295, 0.967, 0.3205, 0.967, 0.4295, 0.858, 0.4295, 0.858, 0.3205, 0.967, 0.3205, 0.858, 0.4295, 0.9777, 0.3114, 0.9777, 0.4417, 0.8473, 0.4417, 0.8473, 0.3114, 0.9777, 0.3114, 0.8473, 0.4417, 0.967, 0.3205, 0.967, 0.4295, 0.858, 0.4295, 0.858, 0.3205, 0.967, 0.3205, 0.858, 0.4295, 0.2035, 0.9979, 0.0241, 0.9979, 0.0241, 0.8451, 0.2035, 0.8451, 0.2035, 0.9979, 0.0241, 0.8451, 0.9064, 0.3081, 0.9064, 0.3081, 0.989, 0.3081, 0.989, 0.3081, 0.9064, 0.3081, 0.989, 0.3081, 0.8717, 0.3081, 0.8717, 0.3081, 0.9064, 0.3081, 0.9064, 0.3081, 0.8717, 0.3081, 0.9064, 0.3081, 0.9064, 0.3081, 0.9064, 0.3081, 0.989, 0.3081, 0.989, 0.3081, 0.9064, 0.3081, 0.989, 0.3081, 0.8717, 0.3081, 0.8717, 0.3081, 0.9064, 0.3081, 0.9064, 0.3081, 0.8717, 0.3081, 0.9064, 0.3081, 0.9777, 0.3114, 0.9777, 0.4417, 0.8473, 0.4417, 0.8473, 0.3114, 0.9777, 0.3114, 0.8473, 0.4417, 0.967, 0.3205, 0.967, 0.4295, 0.858, 0.4295, 0.858, 0.3205, 0.967, 0.3205, 0.858, 0.4295, 0.967, 0.3205, 0.967, 0.4295, 0.858, 0.4295, 0.858, 0.3205, 0.967, 0.3205, 0.858, 0.4295, 0.9064, 0.483, 0.9064, 0.506, 0.989, 0.506, 0.989, 0.483, 0.9064, 0.483, 0.989, 0.506, 0.8358, 0.483, 0.8269, 0.506, 0.9064, 0.506, 0.9064, 0.483, 0.8358, 0.483, 0.9064, 0.506, 0.9064, 0.483, 0.9064, 0.506, 0.8269, 0.506, 0.8358, 0.483, 0.9064, 0.483, 0.8269, 0.506, 0.989, 0.483, 0.989, 0.506, 0.9064, 0.506, 0.9064, 0.483, 0.989, 0.483, 0.9064, 0.506, 0.9064, 0.6653, 0.9064, 0.506, 0.8269, 0.506, 0.8269, 0.6653, 0.9064, 0.6653, 0.8269, 0.506, 0.989, 0.6653, 0.989, 0.506, 0.9064, 0.506, 0.9064, 0.6653, 0.989, 0.6653, 0.9064, 0.506, 0.9517, 0.9962, 0.9064, 0.6653, 0.8269, 0.6653, 0.8269, 0.9962, 0.9517, 0.9962, 0.8269, 0.6653, 0.9064, 0.6653, 0.9517, 0.9962, 0.8269, 0.9962, 0.8269, 0.6653, 0.9064, 0.6653, 0.8269, 0.9962, 0.9064, 0.506, 0.9064, 0.6653, 0.8269, 0.6653, 0.8269, 0.506, 0.9064, 0.506, 0.8269, 0.6653, 0.989, 0.506, 0.989, 0.6653, 0.9064, 0.6653, 0.9064, 0.506, 0.989, 0.506, 0.9064, 0.6653, 0.989, 0.6653, 0.9064, 0.6653, 0.9517, 0.9962, 0.989, 0.6653, 0.9517, 0.9962, 0.9064, 0.6653, 0.2044, 0.8456, 0.2044, 0.9973, 0.0232, 0.9973, 0.0232, 0.8456, 0.2044, 0.8456, 0.0232, 0.9973, 0.4649, 0.4599, 0.623, 0.4599, 0.623, 0.5492, 0.4649, 0.5492, 0.4649, 0.4599, 0.623, 0.5492, 0.4649, 0.3898, 0.623, 0.3898, 0.623, 0.4599, 0.4649, 0.4599, 0.4649, 0.3898, 0.623, 0.4599, 0.1573, 0.4599, 0.4649, 0.4599, 0.4649, 0.5492, 0.1573, 0.5492, 0.1573, 0.4599, 0.4649, 0.5492, 0.1573, 0.3898, 0.4649, 0.3898, 0.4649, 0.4599, 0.1573, 0.4599, 0.1573, 0.3898, 0.4649, 0.4599, 0.9064, 0.3851, 0.989, 0.3851, 0.989, 0.3081, 0.9064, 0.3081, 0.9064, 0.3851, 0.989, 0.3081, 0.9064, 0.483, 0.989, 0.483, 0.989, 0.3851, 0.9064, 0.3851, 0.9064, 0.483, 0.989, 0.3851, 0.8718, 0.3851, 0.9064, 0.3851, 0.9064, 0.3081, 0.8717, 0.3081, 0.8718, 0.3851, 0.9064, 0.3081, 0.8358, 0.483, 0.9064, 0.483, 0.9064, 0.3851, 0.8718, 0.3851, 0.8358, 0.483, 0.9064, 0.3851, 0.9064, 0.3851, 0.8718, 0.3851, 0.8717, 0.3081, 0.9064, 0.3081, 0.9064, 0.3851, 0.8717, 0.3081, 0.8717, 0.3081, 0.8717, 0.3081, 0.9064, 0.3081, 0.9064, 0.3081, 0.8717, 0.3081, 0.9064, 0.3081, 0.989, 0.3851, 0.9064, 0.3851, 0.9064, 0.3081, 0.989, 0.3081, 0.989, 0.3851, 0.9064, 0.3081, 0.8717, 0.3081, 0.8717, 0.3081, 0.9064, 0.3081, 0.9064, 0.3081, 0.8717, 0.3081, 0.9064, 0.3081, 0.9777, 0.3114, 0.9777, 0.4417, 0.8473, 0.4417, 0.8473, 0.3114, 0.9777, 0.3114, 0.8473, 0.4417, 0.9777, 0.3114, 0.9777, 0.4417, 0.8473, 0.4417, 0.8473, 0.3114, 0.9777, 0.3114, 0.8473, 0.4417, 0.967, 0.3205, 0.967, 0.4295, 0.858, 0.4295, 0.858, 0.3205, 0.967, 0.3205, 0.858, 0.4295, 0.967, 0.3205, 0.967, 0.4295, 0.858, 0.4295, 0.858, 0.3205, 0.967, 0.3205, 0.858, 0.4295, 0.7786, 0.483, 0.7786, 0.506, 0.8269, 0.506, 0.8358, 0.483, 0.7786, 0.483, 0.8269, 0.506, 0.967, 0.3205, 0.967, 0.4295, 0.858, 0.4295, 0.858, 0.3205, 0.967, 0.3205, 0.858, 0.4295, 0.967, 0.3205, 0.967, 0.4295, 0.858, 0.4295, 0.858, 0.3205, 0.967, 0.3205, 0.858, 0.4295, 0.8358, 0.483, 0.8269, 0.506, 0.7786, 0.506, 0.7786, 0.483, 0.8358, 0.483, 0.7786, 0.506, 0.967, 0.3205, 0.967, 0.4295, 0.858, 0.4295, 0.858, 0.3205, 0.967, 0.3205, 0.858, 0.4295, 0.8269, 0.6653, 0.8269, 0.506, 0.7786, 0.506, 0.7786, 0.6653, 0.8269, 0.6653, 0.7786, 0.506, 0.9734, 0.3157, 0.9734, 0.4343, 0.8547, 0.4343, 0.8547, 0.3157, 0.9734, 0.3157, 0.8547, 0.4343, 0.8269, 0.9962, 0.8269, 0.6653, 0.7786, 0.6653, 0.7786, 0.9962, 0.8269, 0.9962, 0.7786, 0.6653, 0.9734, 0.3157, 0.9734, 0.4343, 0.8547, 0.4343, 0.8547, 0.3157, 0.9734, 0.3157, 0.8547, 0.4343, 0.8269, 0.6653, 0.8269, 0.9962, 0.7786, 0.9962, 0.7786, 0.6653, 0.8269, 0.6653, 0.7786, 0.9962, 0.967, 0.3205, 0.967, 0.4295, 0.858, 0.4295, 0.858, 0.3205, 0.967, 0.3205, 0.858, 0.4295, 0.8269, 0.506, 0.8269, 0.6653, 0.7786, 0.6653, 0.7786, 0.506, 0.8269, 0.506, 0.7786, 0.6653, 0.8717, 0.3081, 0.8584, 0.3081, 0.8584, 0.3081, 0.8717, 0.3081, 0.8717, 0.3081, 0.8584, 0.3081, 0.8717, 0.3081, 0.8584, 0.3081, 0.8584, 0.3081, 0.8717, 0.3081, 0.8717, 0.3081, 0.8584, 0.3081, 0.8717, 0.3081, 0.8584, 0.3081, 0.8494, 0.3851, 0.8718, 0.3851, 0.8717, 0.3081, 0.8494, 0.3851, 0.8718, 0.3851, 0.8494, 0.3851, 0.8584, 0.3081, 0.8717, 0.3081, 0.8718, 0.3851, 0.8584, 0.3081, 0.8717, 0.3081, 0.8717, 0.3081, 0.9064, 0.3081, 0.9064, 0.3081, 0.8717, 0.3081, 0.9064, 0.3081, 0.8717, 0.3081, 0.8717, 0.3081, 0.9064, 0.3081, 0.9064, 0.3081, 0.8717, 0.3081, 0.9064, 0.3081, 0.8718, 0.3851, 0.8494, 0.3851, 0.8234, 0.4554, 0.8358, 0.483, 0.8718, 0.3851, 0.8234, 0.4554, 0.8234, 0.4554, 0.8494, 0.3851, 0.8718, 0.3851, 0.8358, 0.483, 0.8234, 0.4554, 0.8718, 0.3851, 0.8829, 0.3547, 0.9296, 0.3547, 0.9296, 0.4015, 0.8829, 0.3547, 0.9296, 0.3547, 0.9296, 0.4015, 0.967, 0.3205, 0.967, 0.4295, 0.858, 0.4295, 0.858, 0.3205, 0.967, 0.3205, 0.858, 0.4295, 0.967, 0.3205, 0.967, 0.4295, 0.858, 0.4295, 0.858, 0.3205, 0.967, 0.3205, 0.858, 0.4295, 0.967, 0.3205, 0.967, 0.4295, 0.858, 0.4295, 0.858, 0.3205, 0.967, 0.3205, 0.858, 0.4295, 0.967, 0.3205, 0.967, 0.4295, 0.858, 0.4295, 0.858, 0.3205, 0.967, 0.3205, 0.858, 0.4295, 0.7123, 0.2976, 0.7123, 0.2287, 0.0082, 0.2287, 0.0082, 0.2976, 0.7123, 0.2976, 0.0082, 0.2287, 0.7677, 0.8767, 0.2248, 0.8767, 0.2248, 0.7704, 0.7677, 0.7704, 0.7677, 0.8767, 0.2248, 0.7704, 0.7123, 0.3004, 0.7123, 0.226, 0.0082, 0.226, 0.0082, 0.3004, 0.7123, 0.3004, 0.0082, 0.226, 0.967, 0.3205, 0.967, 0.4295, 0.858, 0.4295, 0.858, 0.3205, 0.967, 0.3205, 0.858, 0.4295, 0.967, 0.3205, 0.967, 0.4295, 0.858, 0.4295, 0.858, 0.3205, 0.967, 0.3205, 0.858, 0.4295, 0.967, 0.3205, 0.967, 0.4295, 0.858, 0.4295, 0.858, 0.3205, 0.967, 0.3205, 0.858, 0.4295, 0.967, 0.3205, 0.967, 0.4295, 0.858, 0.4295, 0.858, 0.3205, 0.967, 0.3205, 0.858, 0.4295, 0.967, 0.3205, 0.967, 0.4295, 0.858, 0.4295, 0.858, 0.3205, 0.967, 0.3205, 0.858, 0.4295, 0.967, 0.3205, 0.967, 0.4295, 0.858, 0.4295, 0.858, 0.3205, 0.967, 0.3205, 0.858, 0.4295, 0.967, 0.3205, 0.967, 0.4295, 0.858, 0.4295, 0.858, 0.3205, 0.967, 0.3205, 0.858, 0.4295, 0.967, 0.3205, 0.967, 0.4295, 0.858, 0.4295, 0.858, 0.3205, 0.967, 0.3205, 0.858, 0.4295, 0.967, 0.3205, 0.967, 0.4295, 0.858, 0.4295, 0.858, 0.3205, 0.967, 0.3205, 0.858, 0.4295, 0.2762, 0.6538, 0.3794, 0.6538, 0.3794, 0.6852, 0.2762, 0.6852, 0.2762, 0.6538, 0.3794, 0.6852, 0.3794, 0.7323, 0.2762, 0.7323, 0.2762, 0.6852, 0.3794, 0.6852, 0.3794, 0.7323, 0.2762, 0.6852, 0.5801, 0.6852, 0.3794, 0.6852, 0.3794, 0.6538, 0.5801, 0.6538, 0.5801, 0.6852, 0.3794, 0.6538, 0.5801, 0.7323, 0.3794, 0.7323, 0.3794, 0.6852, 0.5801, 0.6852, 0.5801, 0.7323, 0.3794, 0.6852, 0.967, 0.3205, 0.967, 0.4295, 0.858, 0.4295, 0.858, 0.3205, 0.967, 0.3205, 0.858, 0.4295, 0.967, 0.3205, 0.967, 0.4295, 0.858, 0.4295, 0.858, 0.3205, 0.967, 0.3205, 0.858, 0.4295, 0.967, 0.3205, 0.967, 0.4295, 0.858, 0.4295, 0.858, 0.3205, 0.967, 0.3205, 0.858, 0.4295, 0.967, 0.3205, 0.967, 0.4295, 0.858, 0.4295, 0.858, 0.3205, 0.967, 0.3205, 0.858, 0.4295, 0.967, 0.3205, 0.967, 0.4295, 0.858, 0.4295, 0.858, 0.3205, 0.967, 0.3205, 0.858, 0.4295, 0.967, 0.3205, 0.967, 0.4295, 0.858, 0.4295, 0.858, 0.3205, 0.967, 0.3205, 0.858, 0.4295, 0.967, 0.3205, 0.967, 0.4295, 0.858, 0.4295, 0.858, 0.3205, 0.967, 0.3205, 0.858, 0.4295, 0.967, 0.3205, 0.967, 0.4295, 0.858, 0.4295, 0.858, 0.3205, 0.967, 0.3205, 0.858, 0.4295, 0.967, 0.3205, 0.967, 0.4295, 0.858, 0.4295, 0.858, 0.3205, 0.967, 0.3205, 0.858, 0.4295, 0.967, 0.3205, 0.967, 0.4295, 0.858, 0.4295, 0.858, 0.3205, 0.967, 0.3205, 0.858, 0.4295, 0.9064, 0.3081, 0.8717, 0.3081, 0.8717, 0.3081, 0.967, 0.3205, 0.967, 0.4295, 0.858, 0.4295, 0.858, 0.3205, 0.967, 0.3205, 0.858, 0.4295, 0.858, 0.3205, 0.967, 0.3205, 0.967, 0.4295, 0.858, 0.3205, 0.967, 0.3205, 0.967, 0.4295, 0.858, 0.3205, 0.967, 0.3205, 0.967, 0.4295, 0.967, 0.3205, 0.967, 0.4295, 0.858, 0.4295, 0.858, 0.3205, 0.967, 0.3205, 0.858, 0.4295, 0.1123, 0.7332, 0.1908, 0.6546, 0.1548, 0.6306, 0.1548, 0.6306, 0.1908, 0.6546, 0.1123, 0.7332, 0.1123, 0.7332, 0.1548, 0.6306, 0.1908, 0.6546, 0.1908, 0.6546, 0.1548, 0.6306, 0.1123, 0.7332, 0.1123, 0.7332, 0.1548, 0.6306, 0.1123, 0.6221, 0.1123, 0.6221, 0.1548, 0.6306, 0.1123, 0.7332, 0.1123, 0.7332, 0.1123, 0.6221, 0.1548, 0.6306, 0.1548, 0.6306, 0.1123, 0.6221, 0.1123, 0.7332, 0.1123, 0.7332, 0.1123, 0.6221, 0.0697, 0.6306, 0.0697, 0.6306, 0.1123, 0.6221, 0.1123, 0.7332, 0.1123, 0.7332, 0.0697, 0.6306, 0.1123, 0.6221, 0.1123, 0.6221, 0.0697, 0.6306, 0.1123, 0.7332, 0.1123, 0.7332, 0.0697, 0.6306, 0.0337, 0.6546, 0.0337, 0.6546, 0.0697, 0.6306, 0.1123, 0.7332, 0.1123, 0.7332, 0.0337, 0.6546, 0.0697, 0.6306, 0.0697, 0.6306, 0.0337, 0.6546, 0.1123, 0.7332, 0.1123, 0.7332, 0.0337, 0.6546, 0.0096, 0.6907, 0.0096, 0.6907, 0.0337, 0.6546, 0.1123, 0.7332, 0.1123, 0.7332, 0.0096, 0.6907, 0.0337, 0.6546, 0.0337, 0.6546, 0.0096, 0.6907, 0.1123, 0.7332, 0.1123, 0.7332, 0.0096, 0.6907, 0.0012, 0.7332, 0.0012, 0.7332, 0.0096, 0.6907, 0.1123, 0.7332, 0.1123, 0.7332, 0.0012, 0.7332, 0.0096, 0.6907, 0.0096, 0.6907, 0.0012, 0.7332, 0.1123, 0.7332, 0.1123, 0.7332, 0.0012, 0.7332, 0.0096, 0.7757, 0.0096, 0.7757, 0.0012, 0.7332, 0.1123, 0.7332, 0.1123, 0.7332, 0.0096, 0.7757, 0.0012, 0.7332, 0.0012, 0.7332, 0.0096, 0.7757, 0.1123, 0.7332, 0.1123, 0.7332, 0.0096, 0.7757, 0.0337, 0.8117, 0.0337, 0.8117, 0.0096, 0.7757, 0.1123, 0.7332, 0.1123, 0.7332, 0.0337, 0.8117, 0.0096, 0.7757, 0.0096, 0.7757, 0.0337, 0.8117, 0.1123, 0.7332, 0.1123, 0.7332, 0.0337, 0.8117, 0.0697, 0.8358, 0.0697, 0.8358, 0.0337, 0.8117, 0.1123, 0.7332, 0.1123, 0.7332, 0.0697, 0.8358, 0.0337, 0.8117, 0.0337, 0.8117, 0.0697, 0.8358, 0.1123, 0.7332, 0.1123, 0.7332, 0.0697, 0.8358, 0.1123, 0.8443, 0.1123, 0.8443, 0.0697, 0.8358, 0.1123, 0.7332, 0.1123, 0.7332, 0.1123, 0.8443, 0.0697, 0.8358, 0.0697, 0.8358, 0.1123, 0.8443, 0.1123, 0.7332, 0.1123, 0.7332, 0.1123, 0.8443, 0.1548, 0.8358, 0.1548, 0.8358, 0.1123, 0.8443, 0.1123, 0.7332, 0.1123, 0.7332, 0.1548, 0.8358, 0.1123, 0.8443, 0.1123, 0.8443, 0.1548, 0.8358, 0.1123, 0.7332, 0.1123, 0.7332, 0.1548, 0.8358, 0.1908, 0.8117, 0.1908, 0.8117, 0.1548, 0.8358, 0.1123, 0.7332, 0.1123, 0.7332, 0.1908, 0.8117, 0.1548, 0.8358, 0.1548, 0.8358, 0.1908, 0.8117, 0.1123, 0.7332, 0.1123, 0.7332, 0.1908, 0.8117, 0.2149, 0.7757, 0.2149, 0.7757, 0.1908, 0.8117, 0.1123, 0.7332, 0.1123, 0.7332, 0.2149, 0.7757, 0.1908, 0.8117, 0.1908, 0.8117, 0.2149, 0.7757, 0.1123, 0.7332, 0.1123, 0.7332, 0.2149, 0.7757, 0.2233, 0.7332, 0.2233, 0.7332, 0.2149, 0.7757, 0.1123, 0.7332, 0.1123, 0.7332, 0.2233, 0.7332, 0.2149, 0.7757, 0.2149, 0.7757, 0.2233, 0.7332, 0.1123, 0.7332, 0.1123, 0.7332, 0.2233, 0.7332, 0.2149, 0.6907, 0.2149, 0.6907, 0.2233, 0.7332, 0.1123, 0.7332, 0.1123, 0.7332, 0.2149, 0.6907, 0.2233, 0.7332, 0.2233, 0.7332, 0.2149, 0.6907, 0.1123, 0.7332, 0.2149, 0.6907, 0.1908, 0.6546, 0.1123, 0.7332, 0.1123, 0.7332, 0.1908, 0.6546, 0.2149, 0.6907, 0.1123, 0.7332, 0.1908, 0.6546, 0.2149, 0.6907, 0.2149, 0.6907, 0.1908, 0.6546, 0.1123, 0.7332, 0.1908, 0.6546, 0.1548, 0.6306, 0.1548, 0.6306, 0.1908, 0.6546, 0.1908, 0.6546, 0.1548, 0.6306, 0.1908, 0.6546, 0.1908, 0.6546, 0.1548, 0.6306, 0.1548, 0.6306, 0.1908, 0.6546, 0.1548, 0.6306, 0.1548, 0.6306, 0.1123, 0.6221, 0.1123, 0.6221, 0.1548, 0.6306, 0.1548, 0.6306, 0.1123, 0.6221, 0.1548, 0.6306, 0.1548, 0.6306, 0.1123, 0.6221, 0.1123, 0.6221, 0.1548, 0.6306, 0.1123, 0.6221, 0.1123, 0.6221, 0.0697, 0.6306, 0.0697, 0.6306, 0.1123, 0.6221, 0.1123, 0.6221, 0.0697, 0.6306, 0.1123, 0.6221, 0.1123, 0.6221, 0.0697, 0.6306, 0.0697, 0.6306, 0.1123, 0.6221, 0.0697, 0.6306, 0.0697, 0.6306, 0.0337, 0.6546, 0.0337, 0.6546, 0.0697, 0.6306, 0.0697, 0.6306, 0.0337, 0.6546, 0.0697, 0.6306, 0.0697, 0.6306, 0.0337, 0.6546, 0.0337, 0.6546, 0.0697, 0.6306, 0.0337, 0.6546, 0.0337, 0.6546, 0.0096, 0.6907, 0.0096, 0.6907, 0.0337, 0.6546, 0.0337, 0.6546, 0.0096, 0.6907, 0.0337, 0.6546, 0.0337, 0.6546, 0.0096, 0.6907, 0.0096, 0.6907, 0.0337, 0.6546, 0.0096, 0.6907, 0.0096, 0.6907, 0.0012, 0.7332, 0.0012, 0.7332, 0.0096, 0.6907, 0.0096, 0.6907, 0.0012, 0.7332, 0.0096, 0.6907, 0.0096, 0.6907, 0.0012, 0.7332, 0.0012, 0.7332, 0.0096, 0.6907, 0.0012, 0.7332, 0.0012, 0.7332, 0.0096, 0.7757, 0.0096, 0.7757, 0.0012, 0.7332, 0.0012, 0.7332, 0.0096, 0.7757, 0.0012, 0.7332, 0.0012, 0.7332, 0.0096, 0.7757, 0.0096, 0.7757, 0.0012, 0.7332, 0.0096, 0.7757, 0.0096, 0.7757, 0.0337, 0.8117, 0.0337, 0.8117, 0.0096, 0.7757, 0.0096, 0.7757, 0.0337, 0.8117, 0.0096, 0.7757, 0.0096, 0.7757, 0.0337, 0.8117, 0.0337, 0.8117, 0.0096, 0.7757, 0.0337, 0.8117, 0.0337, 0.8117, 0.0697, 0.8358, 0.0697, 0.8358, 0.0337, 0.8117, 0.0337, 0.8117, 0.0697, 0.8358, 0.0337, 0.8117, 0.0337, 0.8117, 0.0697, 0.8358, 0.0697, 0.8358, 0.0337, 0.8117, 0.0697, 0.8358, 0.0697, 0.8358, 0.1123, 0.8443, 0.1123, 0.8443, 0.0697, 0.8358, 0.0697, 0.8358, 0.1123, 0.8443, 0.0697, 0.8358, 0.0697, 0.8358, 0.1123, 0.8443, 0.1123, 0.8443, 0.0697, 0.8358, 0.1123, 0.8443, 0.1123, 0.8443, 0.1548, 0.8358, 0.1548, 0.8358, 0.1123, 0.8443, 0.1123, 0.8443, 0.1548, 0.8358, 0.1123, 0.8443, 0.1123, 0.8443, 0.1548, 0.8358, 0.1548, 0.8358, 0.1123, 0.8443, 0.1548, 0.8358, 0.1548, 0.8358, 0.1908, 0.8117, 0.1908, 0.8117, 0.1548, 0.8358, 0.1548, 0.8358, 0.1908, 0.8117, 0.1548, 0.8358, 0.1548, 0.8358, 0.1908, 0.8117, 0.1908, 0.8117, 0.1548, 0.8358, 0.1908, 0.8117, 0.1908, 0.8117, 0.2149, 0.7757, 0.2149, 0.7757, 0.1908, 0.8117, 0.1908, 0.8117, 0.2149, 0.7757, 0.1908, 0.8117, 0.1908, 0.8117, 0.2149, 0.7757, 0.2149, 0.7757, 0.1908, 0.8117, 0.2149, 0.7757, 0.2149, 0.7757, 0.2233, 0.7332, 0.2233, 0.7332, 0.2149, 0.7757, 0.2149, 0.7757, 0.2233, 0.7332, 0.2149, 0.7757, 0.2149, 0.7757, 0.2233, 0.7332, 0.2233, 0.7332, 0.2149, 0.7757, 0.2233, 0.7332, 0.2233, 0.7332, 0.2149, 0.6907, 0.2149, 0.6907, 0.2233, 0.7332, 0.2233, 0.7332, 0.2149, 0.6907, 0.2233, 0.7332, 0.2233, 0.7332, 0.2149, 0.6907, 0.2149, 0.6907, 0.2233, 0.7332, 0.2149, 0.6907, 0.1908, 0.6546, 0.2149, 0.6907, 0.2149, 0.6907, 0.1908, 0.6546, 0.1908, 0.6546, 0.2149, 0.6907, 0.1908, 0.6546, 0.1908, 0.6546, 0.2149, 0.6907, 0.2149, 0.6907, 0.1908, 0.6546, 0.2149, 0.6907, 0.1123, 0.7312, 0.1913, 0.6521, 0.1551, 0.6279, 0.1551, 0.6279, 0.1913, 0.6521, 0.1123, 0.7312, 0.1123, 0.7312, 0.1551, 0.6279, 0.1913, 0.6521, 0.1913, 0.6521, 0.1551, 0.6279, 0.1123, 0.7312, 0.1123, 0.7312, 0.1551, 0.6279, 0.1123, 0.6194, 0.1123, 0.6194, 0.1551, 0.6279, 0.1123, 0.7312, 0.1123, 0.7312, 0.1123, 0.6194, 0.1551, 0.6279, 0.1551, 0.6279, 0.1123, 0.6194, 0.1123, 0.7312, 0.1123, 0.7312, 0.1123, 0.6194, 0.0695, 0.6279, 0.0695, 0.6279, 0.1123, 0.6194, 0.1123, 0.7312, 0.1123, 0.7312, 0.0695, 0.6279, 0.1123, 0.6194, 0.1123, 0.6194, 0.0695, 0.6279, 0.1123, 0.7312, 0.1123, 0.7312, 0.0695, 0.6279, 0.0332, 0.6521, 0.0332, 0.6521, 0.0695, 0.6279, 0.1123, 0.7312, 0.1123, 0.7312, 0.0332, 0.6521, 0.0695, 0.6279, 0.0695, 0.6279, 0.0332, 0.6521, 0.1123, 0.7312, 0.1123, 0.7312, 0.0332, 0.6521, 0.0089, 0.6884, 0.0089, 0.6884, 0.0332, 0.6521, 0.1123, 0.7312, 0.1123, 0.7312, 0.0089, 0.6884, 0.0332, 0.6521, 0.0332, 0.6521, 0.0089, 0.6884, 0.1123, 0.7312, 0.1123, 0.7312, 0.0089, 0.6884, 0.0004, 0.7312, 0.0004, 0.7312, 0.0089, 0.6884, 0.1123, 0.7312, 0.1123, 0.7312, 0.0004, 0.7312, 0.0089, 0.6884, 0.0089, 0.6884, 0.0004, 0.7312, 0.1123, 0.7312, 0.1123, 0.7312, 0.0004, 0.7312, 0.0089, 0.774, 0.0089, 0.774, 0.0004, 0.7312, 0.1123, 0.7312, 0.1123, 0.7312, 0.0089, 0.774, 0.0004, 0.7312, 0.0004, 0.7312, 0.0089, 0.774, 0.1123, 0.7312, 0.1123, 0.7312, 0.0089, 0.774, 0.0332, 0.8103, 0.0332, 0.8103, 0.0089, 0.774, 0.1123, 0.7312, 0.1123, 0.7312, 0.0332, 0.8103, 0.0089, 0.774, 0.0089, 0.774, 0.0332, 0.8103, 0.1123, 0.7312, 0.1123, 0.7312, 0.0332, 0.8103, 0.0695, 0.8345, 0.0695, 0.8345, 0.0332, 0.8103, 0.1123, 0.7312, 0.1123, 0.7312, 0.0695, 0.8345, 0.0332, 0.8103, 0.0332, 0.8103, 0.0695, 0.8345, 0.1123, 0.7312, 0.1123, 0.7312, 0.0695, 0.8345, 0.1123, 0.843, 0.1123, 0.843, 0.0695, 0.8345, 0.1123, 0.7312, 0.1123, 0.7312, 0.1123, 0.843, 0.0695, 0.8345, 0.0695, 0.8345, 0.1123, 0.843, 0.1123, 0.7312, 0.1123, 0.7312, 0.1123, 0.843, 0.1551, 0.8345, 0.1551, 0.8345, 0.1123, 0.843, 0.1123, 0.7312, 0.1123, 0.7312, 0.1551, 0.8345, 0.1123, 0.843, 0.1123, 0.843, 0.1551, 0.8345, 0.1123, 0.7312, 0.1123, 0.7312, 0.1551, 0.8345, 0.1913, 0.8103, 0.1913, 0.8103, 0.1551, 0.8345, 0.1123, 0.7312, 0.1123, 0.7312, 0.1913, 0.8103, 0.1551, 0.8345, 0.1551, 0.8345, 0.1913, 0.8103, 0.1123, 0.7312, 0.1123, 0.7312, 0.1913, 0.8103, 0.2156, 0.774, 0.2156, 0.774, 0.1913, 0.8103, 0.1123, 0.7312, 0.1123, 0.7312, 0.2156, 0.774, 0.1913, 0.8103, 0.1913, 0.8103, 0.2156, 0.774, 0.1123, 0.7312, 0.1123, 0.7312, 0.2156, 0.774, 0.2241, 0.7312, 0.2241, 0.7312, 0.2156, 0.774, 0.1123, 0.7312, 0.1123, 0.7312, 0.2241, 0.7312, 0.2156, 0.774, 0.2156, 0.774, 0.2241, 0.7312, 0.1123, 0.7312, 0.1123, 0.7312, 0.2241, 0.7312, 0.2156, 0.6884, 0.2156, 0.6884, 0.2241, 0.7312, 0.1123, 0.7312, 0.1123, 0.7312, 0.2156, 0.6884, 0.2241, 0.7312, 0.2241, 0.7312, 0.2156, 0.6884, 0.1123, 0.7312, 0.2156, 0.6884, 0.1913, 0.6521, 0.1123, 0.7312, 0.1123, 0.7312, 0.1913, 0.6521, 0.2156, 0.6884, 0.1123, 0.7312, 0.1913, 0.6521, 0.2156, 0.6884, 0.2156, 0.6884, 0.1913, 0.6521, 0.1123, 0.7312, 0.1913, 0.6521, 0.1551, 0.6279, 0.1551, 0.6279, 0.1913, 0.6521, 0.1913, 0.6521, 0.1551, 0.6279, 0.1913, 0.6521, 0.1913, 0.6521, 0.1551, 0.6279, 0.1551, 0.6279, 0.1913, 0.6521, 0.1551, 0.6279, 0.1551, 0.6279, 0.1123, 0.6194, 0.1123, 0.6194, 0.1551, 0.6279, 0.1551, 0.6279, 0.1123, 0.6194, 0.1551, 0.6279, 0.1551, 0.6279, 0.1123, 0.6194, 0.1123, 0.6194, 0.1551, 0.6279, 0.1123, 0.6194, 0.1123, 0.6194, 0.0695, 0.6279, 0.0695, 0.6279, 0.1123, 0.6194, 0.1123, 0.6194, 0.0695, 0.6279, 0.1123, 0.6194, 0.1123, 0.6194, 0.0695, 0.6279, 0.0695, 0.6279, 0.1123, 0.6194, 0.0695, 0.6279, 0.0695, 0.6279, 0.0332, 0.6521, 0.0332, 0.6521, 0.0695, 0.6279, 0.0695, 0.6279, 0.0332, 0.6521, 0.0695, 0.6279, 0.0695, 0.6279, 0.0332, 0.6521, 0.0332, 0.6521, 0.0695, 0.6279, 0.0332, 0.6521, 0.0332, 0.6521, 0.0089, 0.6884, 0.0089, 0.6884, 0.0332, 0.6521, 0.0332, 0.6521, 0.0089, 0.6884, 0.0332, 0.6521, 0.0332, 0.6521, 0.0089, 0.6884, 0.0089, 0.6884, 0.0332, 0.6521, 0.0089, 0.6884, 0.0089, 0.6884, 0.0004, 0.7312, 0.0004, 0.7312, 0.0089, 0.6884, 0.0089, 0.6884, 0.0004, 0.7312, 0.0089, 0.6884, 0.0089, 0.6884, 0.0004, 0.7312, 0.0004, 0.7312, 0.0089, 0.6884, 0.0004, 0.7312, 0.0004, 0.7312, 0.0089, 0.774, 0.0089, 0.774, 0.0004, 0.7312, 0.0004, 0.7312, 0.0089, 0.774, 0.0004, 0.7312, 0.0004, 0.7312, 0.0089, 0.774, 0.0089, 0.774, 0.0004, 0.7312, 0.0089, 0.774, 0.0089, 0.774, 0.0332, 0.8103, 0.0332, 0.8103, 0.0089, 0.774, 0.0089, 0.774, 0.0332, 0.8103, 0.0089, 0.774, 0.0089, 0.774, 0.0332, 0.8103, 0.0332, 0.8103, 0.0089, 0.774, 0.0332, 0.8103, 0.0332, 0.8103, 0.0695, 0.8345, 0.0695, 0.8345, 0.0332, 0.8103, 0.0332, 0.8103, 0.0695, 0.8345, 0.0332, 0.8103, 0.0332, 0.8103, 0.0695, 0.8345, 0.0695, 0.8345, 0.0332, 0.8103, 0.0695, 0.8345, 0.0695, 0.8345, 0.1123, 0.843, 0.1123, 0.843, 0.0695, 0.8345, 0.0695, 0.8345, 0.1123, 0.843, 0.0695, 0.8345, 0.0695, 0.8345, 0.1123, 0.843, 0.1123, 0.843, 0.0695, 0.8345, 0.1123, 0.843, 0.1123, 0.843, 0.1551, 0.8345, 0.1551, 0.8345, 0.1123, 0.843, 0.1123, 0.843, 0.1551, 0.8345, 0.1123, 0.843, 0.1123, 0.843, 0.1551, 0.8345, 0.1551, 0.8345, 0.1123, 0.843, 0.1551, 0.8345, 0.1551, 0.8345, 0.1913, 0.8103, 0.1913, 0.8103, 0.1551, 0.8345, 0.1551, 0.8345, 0.1913, 0.8103, 0.1551, 0.8345, 0.1551, 0.8345, 0.1913, 0.8103, 0.1913, 0.8103, 0.1551, 0.8345, 0.1913, 0.8103, 0.1913, 0.8103, 0.2156, 0.774, 0.2156, 0.774, 0.1913, 0.8103, 0.1913, 0.8103, 0.2156, 0.774, 0.1913, 0.8103, 0.1913, 0.8103, 0.2156, 0.774, 0.2156, 0.774, 0.1913, 0.8103, 0.2156, 0.774, 0.2156, 0.774, 0.2241, 0.7312, 0.2241, 0.7312, 0.2156, 0.774, 0.2156, 0.774, 0.2241, 0.7312, 0.2156, 0.774, 0.2156, 0.774, 0.2241, 0.7312, 0.2241, 0.7312, 0.2156, 0.774, 0.2241, 0.7312, 0.2241, 0.7312, 0.2156, 0.6884, 0.2156, 0.6884, 0.2241, 0.7312, 0.2241, 0.7312, 0.2156, 0.6884, 0.2241, 0.7312, 0.2241, 0.7312, 0.2156, 0.6884, 0.2156, 0.6884, 0.2241, 0.7312, 0.2156, 0.6884, 0.1913, 0.6521, 0.2156, 0.6884, 0.2156, 0.6884, 0.1913, 0.6521, 0.1913, 0.6521, 0.2156, 0.6884, 0.1913, 0.6521, 0.1913, 0.6521, 0.2156, 0.6884, 0.2156, 0.6884, 0.1913, 0.6521, 0.2156, 0.6884, 0.7328, 0.1238, 0.7378, 0.1097, 0.7263, 0.1104, 0.7328, 0.1238, 0.7263, 0.1104, 0.7378, 0.1097, 0.7328, 0.1238, 0.7263, 0.1104, 0.7187, 0.1189, 0.7328, 0.1238, 0.7187, 0.1189, 0.7263, 0.1104, 0.7328, 0.1238, 0.7187, 0.1189, 0.7193, 0.1303, 0.7328, 0.1238, 0.7193, 0.1303, 0.7187, 0.1189, 0.7328, 0.1238, 0.7193, 0.1303, 0.7279, 0.138, 0.7328, 0.1238, 0.7279, 0.138, 0.7193, 0.1303, 0.7328, 0.1238, 0.7279, 0.138, 0.7393, 0.1373, 0.7328, 0.1238, 0.7393, 0.1373, 0.7279, 0.138, 0.7328, 0.1238, 0.7393, 0.1373, 0.7469, 0.1288, 0.7328, 0.1238, 0.7469, 0.1288, 0.7393, 0.1373, 0.7328, 0.1238, 0.7469, 0.1288, 0.7463, 0.1174, 0.7328, 0.1238, 0.7463, 0.1174, 0.7469, 0.1288, 0.7463, 0.1174, 0.7378, 0.1097, 0.7328, 0.1238, 0.7328, 0.1238, 0.7378, 0.1097, 0.7463, 0.1174, 0.7378, 0.1097, 0.7263, 0.1104, 0.7263, 0.1104, 0.7378, 0.1097, 0.7378, 0.1097, 0.7263, 0.1104, 0.7263, 0.1104, 0.7187, 0.1189, 0.7187, 0.1189, 0.7263, 0.1104, 0.7263, 0.1104, 0.7187, 0.1189, 0.7187, 0.1189, 0.7193, 0.1303, 0.7193, 0.1303, 0.7187, 0.1189, 0.7187, 0.1189, 0.7193, 0.1303, 0.7193, 0.1303, 0.7279, 0.138, 0.7279, 0.138, 0.7193, 0.1303, 0.7193, 0.1303, 0.7279, 0.138, 0.7279, 0.138, 0.7393, 0.1373, 0.7393, 0.1373, 0.7279, 0.138, 0.7279, 0.138, 0.7393, 0.1373, 0.7393, 0.1373, 0.7469, 0.1288, 0.7469, 0.1288, 0.7393, 0.1373, 0.7393, 0.1373, 0.7469, 0.1288, 0.7469, 0.1288, 0.7463, 0.1174, 0.7463, 0.1174, 0.7469, 0.1288, 0.7469, 0.1288, 0.7463, 0.1174, 0.7378, 0.1097, 0.7463, 0.1174, 0.7463, 0.1174, 0.7378, 0.1097, 0.7378, 0.1097, 0.7463, 0.1174, 0.2208, 0.1238, 0.2283, 0.1024, 0.2109, 0.1033, 0.2208, 0.1238, 0.2109, 0.1033, 0.2283, 0.1024, 0.2208, 0.1238, 0.2109, 0.1033, 0.1993, 0.1163, 0.2208, 0.1238, 0.1993, 0.1163, 0.2109, 0.1033, 0.2208, 0.1238, 0.1993, 0.1163, 0.2003, 0.1337, 0.2208, 0.1238, 0.2003, 0.1337, 0.1993, 0.1163, 0.2208, 0.1238, 0.2003, 0.1337, 0.2133, 0.1453, 0.2208, 0.1238, 0.2133, 0.1453, 0.2003, 0.1337, 0.2208, 0.1238, 0.2133, 0.1453, 0.2306, 0.1443, 0.2208, 0.1238, 0.2306, 0.1443, 0.2133, 0.1453, 0.2208, 0.1238, 0.2306, 0.1443, 0.2422, 0.1314, 0.2208, 0.1238, 0.2422, 0.1314, 0.2306, 0.1443, 0.2208, 0.1238, 0.2422, 0.1314, 0.2413, 0.114, 0.2208, 0.1238, 0.2413, 0.114, 0.2422, 0.1314, 0.2413, 0.114, 0.2283, 0.1024, 0.2208, 0.1238, 0.2208, 0.1238, 0.2283, 0.1024, 0.2413, 0.114, 0.2283, 0.1024, 0.2109, 0.1033, 0.2109, 0.1033, 0.2283, 0.1024, 0.2283, 0.1024, 0.2109, 0.1033, 0.2109, 0.1033, 0.1993, 0.1163, 0.1993, 0.1163, 0.2109, 0.1033, 0.2109, 0.1033, 0.1993, 0.1163, 0.1993, 0.1163, 0.2003, 0.1337, 0.2003, 0.1337, 0.1993, 0.1163, 0.1993, 0.1163, 0.2003, 0.1337, 0.2003, 0.1337, 0.2133, 0.1453, 0.2133, 0.1453, 0.2003, 0.1337, 0.2003, 0.1337, 0.2133, 0.1453, 0.2133, 0.1453, 0.2306, 0.1443, 0.2306, 0.1443, 0.2133, 0.1453, 0.2133, 0.1453, 0.2306, 0.1443, 0.2306, 0.1443, 0.2422, 0.1314, 0.2422, 0.1314, 0.2306, 0.1443, 0.2306, 0.1443, 0.2422, 0.1314, 0.2422, 0.1314, 0.2413, 0.114, 0.2413, 0.114, 0.2422, 0.1314, 0.2422, 0.1314, 0.2413, 0.114, 0.2283, 0.1024, 0.2413, 0.114, 0.2413, 0.114, 0.2283, 0.1024, 0.2283, 0.1024, 0.2413, 0.114, 0.9844, 0.2229, 0.0064, 0.2229, 0.0064, 0.0085, 0.9844, 0.0085, 0.9844, 0.2229, 0.0064, 0.0085, 0.0049, 0.0085, 0.0049, 0.2229, 0.9829, 0.2229, 0.9829, 0.0085, 0.0049, 0.0085, 0.9829, 0.2229, 0.0064, 0.0085, 0.0049, 0.0085, 0.9829, 0.0085, 0.9844, 0.0085, 0.0064, 0.0085, 0.9829, 0.0085, 0.0064, 0.2229, 0.0049, 0.2229, 0.0049, 0.0085, 0.0064, 0.0085, 0.0064, 0.2229, 0.0049, 0.0085, 0.9844, 0.2229, 0.9829, 0.2229, 0.0049, 0.2229, 0.0064, 0.2229, 0.9844, 0.2229, 0.0049, 0.2229, 0.9829, 0.2229, 0.9844, 0.2229, 0.9844, 0.0085, 0.9829, 0.0085, 0.9829, 0.2229, 0.9844, 0.0085, 0.7175, 0.7366, 0.6951, 0.7366, 0.7175, 0.7366, 0.6951, 0.6316, 0.7175, 0.6316, 0.7175, 0.6316, 0.7398, 0.7366, 0.7175, 0.7366, 0.7175, 0.7366, 0.7175, 0.6316, 0.7398, 0.6316, 0.7175, 0.6316, 0.7491, 0.7366, 0.7398, 0.7366, 0.7175, 0.7366, 0.7398, 0.6316, 0.7491, 0.6316, 0.7175, 0.6316, 0.7398, 0.7366, 0.7491, 0.7366, 0.7175, 0.7366, 0.7491, 0.6316, 0.7398, 0.6316, 0.7175, 0.6316, 0.7175, 0.7366, 0.7398, 0.7366, 0.7175, 0.7366, 0.7398, 0.6316, 0.7175, 0.6316, 0.7175, 0.6316, 0.6951, 0.7366, 0.7175, 0.7366, 0.7175, 0.7366, 0.7175, 0.6316, 0.6951, 0.6316, 0.7175, 0.6316, 0.6858, 0.7366, 0.6951, 0.7366, 0.7175, 0.7366, 0.6951, 0.6316, 0.6858, 0.6316, 0.7175, 0.6316, 0.7175, 0.7366, 0.6951, 0.7366, 0.6858, 0.7366, 0.6858, 0.6316, 0.6951, 0.6316, 0.7175, 0.6316, 0.7175, 0.6631, 0.6843, 0.6631, 0.6951, 0.7366, 0.7175, 0.7366, 0.7175, 0.6631, 0.6951, 0.7366, 0.7175, 0.6316, 0.6951, 0.6316, 0.6843, 0.6631, 0.7175, 0.6631, 0.7175, 0.6316, 0.6843, 0.6631, 0.7506, 0.6631, 0.7175, 0.6631, 0.7175, 0.7366, 0.7398, 0.7366, 0.7506, 0.6631, 0.7175, 0.7366, 0.7398, 0.6316, 0.7175, 0.6316, 0.7175, 0.6631, 0.7506, 0.6631, 0.7398, 0.6316, 0.7175, 0.6631, 0.7643, 0.6631, 0.7506, 0.6631, 0.7398, 0.7366, 0.7491, 0.7366, 0.7643, 0.6631, 0.7398, 0.7366, 0.7491, 0.6316, 0.7398, 0.6316, 0.7506, 0.6631, 0.7643, 0.6631, 0.7491, 0.6316, 0.7506, 0.6631, 0.7506, 0.6631, 0.7643, 0.6631, 0.7491, 0.7366, 0.7398, 0.7366, 0.7506, 0.6631, 0.7491, 0.7366, 0.7398, 0.6316, 0.7491, 0.6316, 0.7643, 0.6631, 0.7506, 0.6631, 0.7398, 0.6316, 0.7643, 0.6631, 0.7175, 0.6631, 0.7506, 0.6631, 0.7398, 0.7366, 0.7175, 0.7366, 0.7175, 0.6631, 0.7398, 0.7366, 0.7175, 0.6316, 0.7398, 0.6316, 0.7506, 0.6631, 0.7175, 0.6631, 0.7175, 0.6316, 0.7506, 0.6631, 0.6843, 0.6631, 0.7175, 0.6631, 0.7175, 0.7366, 0.6951, 0.7366, 0.6843, 0.6631, 0.7175, 0.7366, 0.6951, 0.6316, 0.7175, 0.6316, 0.7175, 0.6631, 0.6843, 0.6631, 0.6951, 0.6316, 0.7175, 0.6631, 0.6706, 0.6631, 0.6843, 0.6631, 0.6951, 0.7366, 0.6858, 0.7366, 0.6706, 0.6631, 0.6951, 0.7366, 0.6858, 0.6316, 0.6951, 0.6316, 0.6843, 0.6631, 0.6706, 0.6631, 0.6858, 0.6316, 0.6843, 0.6631, 0.6706, 0.6631, 0.6843, 0.6631, 0.6951, 0.6316, 0.6858, 0.6316, 0.6706, 0.6631, 0.6951, 0.6316, 0.6858, 0.7366, 0.6951, 0.7366, 0.6843, 0.6631, 0.6706, 0.6631, 0.6858, 0.7366, 0.6843, 0.6631, 0.7734, 0.1692, 0.7734, 0.1464, 0.8793, 0.1464, 0.8793, 0.1692, 0.7734, 0.1692, 0.8793, 0.1464, 0.7734, 0.1464, 0.7734, 0.1692, 0.7734, 0.1692, 0.7734, 0.1464, 0.7734, 0.1464, 0.7734, 0.1692, 0.5474, 0.8532, 0.5723, 0.8532, 0.5723, 0.9337, 0.5474, 0.9337, 0.5474, 0.8532, 0.5723, 0.9337, 0.8793, 0.1464, 0.7734, 0.1464, 0.7734, 0.1464, 0.8793, 0.1464, 0.8793, 0.1464, 0.7734, 0.1464, 0.8793, 0.1692, 0.8793, 0.1464, 0.8793, 0.1464, 0.8793, 0.1692, 0.8793, 0.1692, 0.8793, 0.1464, 0.8793, 0.1464, 0.7734, 0.1464, 0.7734, 0.1692, 0.8793, 0.1692, 0.8793, 0.1464, 0.7734, 0.1692, 0.6847, 0.1672, 0.6847, 0.1709, 0.6847, 0.1672, 0.7497, 0.1672, 0.7497, 0.1672, 0.7497, 0.1709, 0.6847, 0.1672, 0.6847, 0.1672, 0.6847, 0.1635, 0.7497, 0.1672, 0.7497, 0.1635, 0.7497, 0.1672, 0.6847, 0.1672, 0.6847, 0.1635, 0.6847, 0.162, 0.7497, 0.1672, 0.7497, 0.162, 0.7497, 0.1635, 0.6847, 0.1672, 0.6847, 0.162, 0.6847, 0.1635, 0.7497, 0.1672, 0.7497, 0.1635, 0.7497, 0.162, 0.6847, 0.1672, 0.6847, 0.1635, 0.6847, 0.1672, 0.7497, 0.1672, 0.7497, 0.1672, 0.7497, 0.1635, 0.6847, 0.1672, 0.6847, 0.1672, 0.6847, 0.1709, 0.7497, 0.1672, 0.7497, 0.1709, 0.7497, 0.1672, 0.6847, 0.1672, 0.6847, 0.1709, 0.6847, 0.1724, 0.7497, 0.1672, 0.7497, 0.1724, 0.7497, 0.1709, 0.6847, 0.1724, 0.6847, 0.1709, 0.6847, 0.1672, 0.7497, 0.1672, 0.7497, 0.1709, 0.7497, 0.1724, 0.7497, 0.1709, 0.7497, 0.1672, 0.6847, 0.1672, 0.6847, 0.1709, 0.7497, 0.1709, 0.6847, 0.1672, 0.7497, 0.1672, 0.7497, 0.1635, 0.6847, 0.1635, 0.6847, 0.1672, 0.7497, 0.1672, 0.6847, 0.1635, 0.7497, 0.1635, 0.7497, 0.162, 0.6847, 0.162, 0.6847, 0.1635, 0.7497, 0.1635, 0.6847, 0.162, 0.7497, 0.162, 0.7497, 0.1635, 0.6847, 0.1635, 0.6847, 0.162, 0.7497, 0.162, 0.6847, 0.1635, 0.7497, 0.1635, 0.7497, 0.1672, 0.6847, 0.1672, 0.6847, 0.1635, 0.7497, 0.1635, 0.6847, 0.1672, 0.7497, 0.1672, 0.7497, 0.1709, 0.6847, 0.1709, 0.6847, 0.1672, 0.7497, 0.1672, 0.6847, 0.1709, 0.7497, 0.1709, 0.7497, 0.1724, 0.6847, 0.1724, 0.6847, 0.1709, 0.7497, 0.1709, 0.6847, 0.1724, 0.6847, 0.1709, 0.6847, 0.1724, 0.7497, 0.1724, 0.7497, 0.1709, 0.6847, 0.1709, 0.7497, 0.1724, 0.6625, 0.056, 0.66, 0.0587, 0.6625, 0.056, 0.6625, 0.056, 0.6625, 0.056, 0.6649, 0.0532, 0.6625, 0.056, 0.6649, 0.0532, 0.666, 0.0521, 0.6625, 0.056, 0.666, 0.0521, 0.6649, 0.0532, 0.6625, 0.056, 0.6649, 0.0532, 0.6625, 0.056, 0.6625, 0.056, 0.6625, 0.056, 0.66, 0.0587, 0.6625, 0.056, 0.66, 0.0587, 0.659, 0.0598, 0.659, 0.0598, 0.66, 0.0587, 0.6625, 0.056, 0.792, 0.1773, 0.7945, 0.1745, 0.6625, 0.056, 0.66, 0.0587, 0.792, 0.1773, 0.6625, 0.056, 0.7945, 0.1745, 0.797, 0.1718, 0.6649, 0.0532, 0.6625, 0.056, 0.7945, 0.1745, 0.6649, 0.0532, 0.797, 0.1718, 0.798, 0.1707, 0.666, 0.0521, 0.6649, 0.0532, 0.797, 0.1718, 0.666, 0.0521, 0.798, 0.1707, 0.797, 0.1718, 0.6649, 0.0532, 0.666, 0.0521, 0.798, 0.1707, 0.6649, 0.0532, 0.797, 0.1718, 0.7945, 0.1745, 0.6625, 0.056, 0.6649, 0.0532, 0.797, 0.1718, 0.6625, 0.056, 0.7945, 0.1745, 0.792, 0.1773, 0.66, 0.0587, 0.6625, 0.056, 0.7945, 0.1745, 0.66, 0.0587, 0.792, 0.1773, 0.791, 0.1784, 0.659, 0.0598, 0.66, 0.0587, 0.792, 0.1773, 0.659, 0.0598, 0.66, 0.0587, 0.659, 0.0598, 0.791, 0.1784, 0.792, 0.1773, 0.66, 0.0587, 0.791, 0.1784, 0.7734, 0.1692, 0.7734, 0.1464, 0.8793, 0.1464, 0.8793, 0.1692, 0.7734, 0.1692, 0.8793, 0.1464, 0.7734, 0.1464, 0.7734, 0.1692, 0.7734, 0.1692, 0.7734, 0.1464, 0.7734, 0.1464, 0.7734, 0.1692, 0.56, 0.8778, 0.5798, 0.8778, 0.5798, 0.9417, 0.56, 0.9417, 0.56, 0.8778, 0.5798, 0.9417, 0.8793, 0.1464, 0.7734, 0.1464, 0.7734, 0.1464, 0.8793, 0.1464, 0.8793, 0.1464, 0.7734, 0.1464, 0.8793, 0.1692, 0.8793, 0.1464, 0.8793, 0.1464, 0.8793, 0.1692, 0.8793, 0.1692, 0.8793, 0.1464, 0.8793, 0.1464, 0.7734, 0.1464, 0.7734, 0.1692, 0.8793, 0.1692, 0.8793, 0.1464, 0.7734, 0.1692, 0.6847, 0.1672, 0.6847, 0.1709, 0.6847, 0.1672, 0.7497, 0.1672, 0.7497, 0.1672, 0.7497, 0.1709, 0.6847, 0.1672, 0.6847, 0.1672, 0.6847, 0.1635, 0.7497, 0.1672, 0.7497, 0.1635, 0.7497, 0.1672, 0.6847, 0.1672, 0.6847, 0.1635, 0.6847, 0.162, 0.7497, 0.1672, 0.7497, 0.162, 0.7497, 0.1635, 0.6847, 0.1672, 0.6847, 0.162, 0.6847, 0.1635, 0.7497, 0.1672, 0.7497, 0.1635, 0.7497, 0.162, 0.6847, 0.1672, 0.6847, 0.1635, 0.6847, 0.1672, 0.7497, 0.1672, 0.7497, 0.1672, 0.7497, 0.1635, 0.6847, 0.1672, 0.6847, 0.1672, 0.6847, 0.1709, 0.7497, 0.1672, 0.7497, 0.1709, 0.7497, 0.1672, 0.6847, 0.1672, 0.6847, 0.1709, 0.6847, 0.1724, 0.7497, 0.1672, 0.7497, 0.1724, 0.7497, 0.1709, 0.6847, 0.1724, 0.6847, 0.1709, 0.6847, 0.1672, 0.7497, 0.1672, 0.7497, 0.1709, 0.7497, 0.1724, 0.7497, 0.1709, 0.7497, 0.1672, 0.6847, 0.1672, 0.6847, 0.1709, 0.7497, 0.1709, 0.6847, 0.1672, 0.7497, 0.1672, 0.7497, 0.1635, 0.6847, 0.1635, 0.6847, 0.1672, 0.7497, 0.1672, 0.6847, 0.1635, 0.7497, 0.1635, 0.7497, 0.162, 0.6847, 0.162, 0.6847, 0.1635, 0.7497, 0.1635, 0.6847, 0.162, 0.7497, 0.162, 0.7497, 0.1635, 0.6847, 0.1635, 0.6847, 0.162, 0.7497, 0.162, 0.6847, 0.1635, 0.7497, 0.1635, 0.7497, 0.1672, 0.6847, 0.1672, 0.6847, 0.1635, 0.7497, 0.1635, 0.6847, 0.1672, 0.7497, 0.1672, 0.7497, 0.1709, 0.6847, 0.1709, 0.6847, 0.1672, 0.7497, 0.1672, 0.6847, 0.1709, 0.7497, 0.1709, 0.7497, 0.1724, 0.6847, 0.1724, 0.6847, 0.1709, 0.7497, 0.1709, 0.6847, 0.1724, 0.6847, 0.1709, 0.6847, 0.1724, 0.7497, 0.1724, 0.7497, 0.1709, 0.6847, 0.1709, 0.7497, 0.1724, 0.9844, 0.2226, 0.0064, 0.2226, 0.0064, 0.1943, 0.9844, 0.1943, 0.9844, 0.2226, 0.0064, 0.1943, 0.0049, 0.1943, 0.0049, 0.2226, 0.9829, 0.2226, 0.9829, 0.1943, 0.0049, 0.1943, 0.9829, 0.2226, 0.0064, 0.1943, 0.0049, 0.1943, 0.9829, 0.1943, 0.9844, 0.1943, 0.0064, 0.1943, 0.9829, 0.1943, 0.0064, 0.2226, 0.0049, 0.2226, 0.0049, 0.1943, 0.0064, 0.1943, 0.0064, 0.2226, 0.0049, 0.1943, 0.9844, 0.2226, 0.9829, 0.2226, 0.0049, 0.2226, 0.0064, 0.2226, 0.9844, 0.2226, 0.0049, 0.2226, 0.9844, 0.1943, 0.9829, 0.1943, 0.9829, 0.2226, 0.9844, 0.2226, 0.9844, 0.1943, 0.9829, 0.2226, 0.9844, 0.1943, 0.9829, 0.1943, 0.9829, 0.2226, 0.9844, 0.2226, 0.9844, 0.1943, 0.9829, 0.2226, 0.9844, 0.2226, 0.9829, 0.2226, 0.0049, 0.2226, 0.0064, 0.2226, 0.9844, 0.2226, 0.0049, 0.2226, 0.0064, 0.2226, 0.0049, 0.2226, 0.0049, 0.1943, 0.0064, 0.1943, 0.0064, 0.2226, 0.0049, 0.1943, 0.0064, 0.1943, 0.0049, 0.1943, 0.9829, 0.1943, 0.9844, 0.1943, 0.0064, 0.1943, 0.9829, 0.1943, 0.0049, 0.1943, 0.0049, 0.2226, 0.9829, 0.2226, 0.9829, 0.1943, 0.0049, 0.1943, 0.9829, 0.2226, 0.9844, 0.2226, 0.0064, 0.2226, 0.0064, 0.1943, 0.9844, 0.1943, 0.9844, 0.2226, 0.0064, 0.1943, 0.9844, 0.2226, 0.0064, 0.2226, 0.0064, 0.1943, 0.9844, 0.1943, 0.9844, 0.2226, 0.0064, 0.1943, 0.0049, 0.1943, 0.0049, 0.2226, 0.9829, 0.2226, 0.9829, 0.1943, 0.0049, 0.1943, 0.9829, 0.2226, 0.0064, 0.1943, 0.0049, 0.1943, 0.9829, 0.1943, 0.9844, 0.1943, 0.0064, 0.1943, 0.9829, 0.1943, 0.0064, 0.2226, 0.0049, 0.2226, 0.0049, 0.1943, 0.0064, 0.1943, 0.0064, 0.2226, 0.0049, 0.1943, 0.9844, 0.2226, 0.9829, 0.2226, 0.0049, 0.2226, 0.0064, 0.2226, 0.9844, 0.2226, 0.0049, 0.2226, 0.9844, 0.1943, 0.9829, 0.1943, 0.9829, 0.2226, 0.9844, 0.2226, 0.9844, 0.1943, 0.9829, 0.2226, 0.9844, 0.1943, 0.9829, 0.1943, 0.9829, 0.2226, 0.9844, 0.2226, 0.9844, 0.1943, 0.9829, 0.2226, 0.9844, 0.2226, 0.9829, 0.2226, 0.0049, 0.2226, 0.0064, 0.2226, 0.9844, 0.2226, 0.0049, 0.2226, 0.0064, 0.2226, 0.0049, 0.2226, 0.0049, 0.1943, 0.0064, 0.1943, 0.0064, 0.2226, 0.0049, 0.1943, 0.0064, 0.1943, 0.0049, 0.1943, 0.9829, 0.1943, 0.9844, 0.1943, 0.0064, 0.1943, 0.9829, 0.1943, 0.0049, 0.1943, 0.0049, 0.2226, 0.9829, 0.2226, 0.9829, 0.1943, 0.0049, 0.1943, 0.9829, 0.2226, 0.9844, 0.2226, 0.0064, 0.2226, 0.0064, 0.1943, 0.9844, 0.1943, 0.9844, 0.2226, 0.0064, 0.1943])
me_mesh_001.use_remesh_preserve_volume = False
me_mesh_001.use_remesh_preserve_attributes = False
me_mesh_001.use_mirror_vertex_groups = False
me_mesh_001.update()
me_mesh = bpy.data.meshes.new('Mesh')
me_mesh.from_pydata([(-1.284, -8.646, 0.0), (1.385, -8.536, 0.0), (1.382, 0.5132, 0.0), (-1.287, 0.4029, 0.0)], [], [(0, 1, 2), (3, 0, 2)])
_uv = me_mesh.uv_layers.new(name='UVTex')
_uv.uv.foreach_set('vector', [0.9863, 0.2289, 0.9859, 0.3, 0.7406, 0.2984, 0.7406, 0.2289, 0.9863, 0.2289, 0.7406, 0.2984])
me_mesh.use_remesh_preserve_volume = False
me_mesh.use_remesh_preserve_attributes = False
me_mesh.use_mirror_vertex_groups = False
me_mesh.update()

# ---- objects
ob_mesh_001 = bpy.data.objects.new('Mesh.001', me_mesh_001)
ob_mesh = bpy.data.objects.new('Mesh', me_mesh)

# ---- transforms, parenting, visibility, modifiers, constraints
ob_mesh_001.location = (-0.0006166, 1.408, 0.0)
ob_mesh_001.rotation_euler = (0.0, -0.0, -0.009003)
ob_mesh_001.lock_rotations_4d = False
ob_mesh_001.empty_display_type = 'ARROWS'
ob_mesh_001.lineart.crease_threshold = 0.0
ob_mesh.location = (-0.0006166, 1.408, 0.0)
ob_mesh.rotation_euler = (0.0, -0.0, -0.009003)
ob_mesh.lock_rotations_4d = False
ob_mesh.empty_display_type = 'ARROWS'
ob_mesh.lineart.crease_threshold = 0.0

# ---- collection membership
col_collection_1.objects.link(ob_mesh_001)
col_collection_1.objects.link(ob_mesh)

# ---- scene / render settings (as saved in the file)
scene.frame_start = 1; scene.frame_end = 250; scene.frame_set(1)
scene.render.engine = 'BLENDER_EEVEE_NEXT'
scene.render.image_settings.file_format = 'JPEG'
scene.render.image_settings.color_mode = 'RGB'
scene.render.image_settings.compression = 90
scene.render.resolution_x = 800
scene.render.resolution_y = 600
scene.render.pixel_aspect_x = 100.0
scene.render.pixel_aspect_y = 100.0
scene.render.fps = 25
scene.render.dither_intensity = 0.0
scene.render.use_compositing = False
scene.render.use_sequencer = False
scene.render.bake_margin = 2
scene.render.bake_bias = 0.0
scene.render.use_stamp_time = False
scene.render.use_stamp_date = False
scene.render.use_stamp_frame = False
scene.render.use_stamp_camera = False
scene.render.use_stamp_scene = False
scene.render.use_stamp_filename = False
scene.render.use_stamp_render_time = False
scene.render.stamp_font_size = 0
scene.cycles.use_denoising = False
scene.cycles.samples = 10
scene.cycles.sampling_pattern = 'TABULATED_SOBOL'
scene.cycles.light_sampling_threshold = 0.0
scene.cycles.use_adaptive_sampling = False
scene.cycles.use_light_tree = False
scene.cycles.blur_glossy = 0.0
scene.cycles.volume_bounces = 1
scene.cycles.pixel_filter_type = 'GAUSSIAN'
scene.cycles.sample_clamp_indirect = 0.0
scene.view_settings.view_transform = 'Raw'
bpy.context.view_layer.update()

# ---- added for rendering (the .blend has no active camera): camera
cam_auto = bpy.data.cameras.new('AutoCamera')
cam_auto.lens = 50.0
cam_auto.sensor_width = 36.0
cam_auto.clip_end = 1000.0
ob_auto_camera = bpy.data.objects.new('AutoCamera', cam_auto)
scene.collection.objects.link(ob_auto_camera)
ob_auto_camera.location = (9.2351, -13.7265, 8.74527)
ob_auto_camera.rotation_euler = (1.09748, -7.21219e-08, 0.694738)
scene.camera = ob_auto_camera
bpy.context.view_layer.update()
